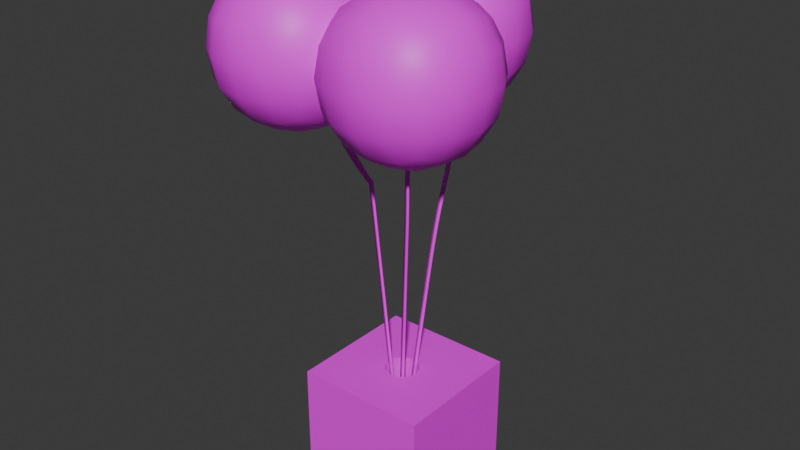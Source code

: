 # Source: Ballons1.blend  (saved by Blender 4.1.24; exported with 4.5.12 LTS)
import bpy
from mathutils import Matrix  # noqa: F401  (used for matrix-valued properties, if any)

bpy.ops.wm.read_factory_settings(use_empty=True)
scene = bpy.context.scene
scene.name = 'Scene'

# ---- collections
col_collection = bpy.data.collections.new('Collection'); scene.collection.children.link(col_collection)

# ---- images (referenced by path relative to the original .blend; pixels are not part of the script)
import os
ASSET_DIR = os.environ.get("B2B_ASSET_DIR", "")  # directory of the original .blend (textures are referenced by path, not embedded)
HERE = os.path.dirname(os.path.abspath(__file__))  # packed textures are extracted next to this script under _unpacked/

def load_image(name, relpath, width, height, colorspace="sRGB"):
    """Load a texture the original file referenced (path relative to the .blend, or extracted next to this script)."""
    p = next((c for c in (os.path.join(HERE, relpath), os.path.join(ASSET_DIR, relpath)) if relpath and os.path.exists(c)), "")
    if p:
        img = bpy.data.images.load(p, check_existing=True)
        img.name = name
    else:  # same state as the original file: an image datablock whose file is absent (Cycles renders it pink)
        img = bpy.data.images.new(name, width, height)
        img.source = "FILE"
        img.filepath = "//" + (relpath or name)
    img.colorspace_settings.name = colorspace
    return img
img_tx_a1_png_006 = load_image('TX_A1.png.006', 'TX_A1.png', 1024, 1024, 'sRGB')

# ---- materials (node trees are filled in below, after node groups)
mat_material_021 = bpy.data.materials.new('Material.021')
mat_material_021.use_transparent_shadow = False

# ---- material node trees
mat_material_021.use_nodes = True; mat_material_021.node_tree.nodes.clear()
_N = mat_material_021.node_tree.nodes; _L = mat_material_021.node_tree.links
n0 = _N.new('ShaderNodeBsdfPrincipled'); n0.name = 'Principled BSDF'; n0.location = (10, 300)
n1 = _N.new('ShaderNodeOutputMaterial'); n1.name = 'Material Output'; n1.location = (300, 300)
n2 = _N.new('ShaderNodeTexImage'); n2.name = 'Image Texture'; n2.location = (-280, 280)
n2.image = img_tx_a1_png_006
_L.new(n0.outputs[0], n1.inputs[0])
_L.new(n2.outputs[0], n0.inputs[0])
n1.is_active_output = True

# ---- world
world_world = bpy.data.worlds.new('World'); scene.world = world_world
world_world.use_nodes = True; world_world.node_tree.nodes.clear()
_N = world_world.node_tree.nodes; _L = world_world.node_tree.links
n0 = _N.new('ShaderNodeOutputWorld'); n0.name = 'World Output'; n0.location = (300, 300)
n1 = _N.new('ShaderNodeBackground'); n1.name = 'Background'; n1.location = (10, 300)
n1.inputs[0].default_value = (0.05088, 0.05088, 0.05088, 1.0)
_L.new(n1.outputs[0], n0.inputs[0])
n0.is_active_output = True
world_world.color = (0.05088, 0.05088, 0.05088)
world_world.use_sun_shadow = False
world_world.sun_shadow_jitter_overblur = 0.0

# ---- meshes
me_cube_019 = bpy.data.meshes.new('Cube.019')
me_cube_019.from_pydata([(-0.3684, -0.3474, -0.002396), (-0.3684, -0.3474, 0.6907), (-0.3684, 0.3458, -0.002396), (-0.3684, 0.3458, 0.6907), (0.3247, -0.3474, -0.002396), (0.3247, -0.3474, 0.6907), (0.3247, 0.3458, -0.002396), (0.3247, 0.3458, 0.6907), (-0.07622, 0.06126, -0.002396), (-0.04464, 0.07434, -0.002396), (-0.06108, 0.06935, -0.002396), (-0.01046, 0.07434, -0.002396), (0.02111, 0.06126, -0.002396), (0.00597, 0.06935, -0.002396), (-0.02755, 0.07602, -0.002396), (0.04528, -0.06025, -0.002396), (0.04528, 0.03709, -0.002396), (0.06005, -0.01158, -0.002396), (0.05836, -0.02867, -0.002396), (0.05836, 0.00551, -0.002396), (0.05338, -0.0451, -0.002396), (0.05338, 0.02194, -0.002396), (0.03439, 0.05036, -0.002396), (-0.1152, -0.01158, -0.002396), (-0.1135, -0.02867, -0.002396), (-0.1135, 0.00551, -0.002396), (-0.1004, -0.06025, -0.002396), (-0.1004, 0.03709, -0.002396), (-0.0895, -0.07352, -0.002396), (-0.1085, -0.0451, -0.002396), (-0.1085, 0.02194, -0.002396), (-0.0895, 0.05036, -0.002396), (-0.07622, -0.08442, -0.002396), (-0.04464, -0.0975, -0.002396), (-0.06108, -0.09251, -0.002396), (0.00597, -0.09251, -0.002396), (-0.01046, -0.0975, -0.002396), (0.03439, -0.07352, -0.002396), (0.02111, -0.08442, -0.002396), (-0.02755, -0.09918, -0.002396), (-0.1152, -0.01158, 0.6907), (-0.1135, -0.02867, 0.6907), (-0.1135, 0.00551, 0.6907), (-0.1004, -0.06025, 0.6907), (-0.1004, 0.03709, 0.6907), (-0.1085, -0.0451, 0.6907), (-0.1085, 0.02194, 0.6907), (-0.07622, 0.06126, 0.6907), (-0.04464, 0.07434, 0.6907), (-0.06108, 0.06935, 0.6907), (-0.01046, 0.07434, 0.6907), (0.02111, 0.06126, 0.6907), (0.00597, 0.06935, 0.6907), (-0.02755, 0.07602, 0.6907), (-0.0895, 0.05036, 0.6907), (-0.0895, -0.07352, 0.6907), (-0.06108, -0.09251, 0.6907), (-0.04464, -0.0975, 0.6907), (-0.07622, -0.08442, 0.6907), (-0.01046, -0.0975, 0.6907), (-0.02755, -0.09918, 0.6907), (0.02111, -0.08442, 0.6907), (0.00597, -0.09251, 0.6907), (0.04528, -0.06025, 0.6907), (0.04528, 0.03709, 0.6907), (0.06005, -0.01158, 0.6907), (0.05836, -0.02867, 0.6907), (0.05836, 0.00551, 0.6907), (0.05338, 0.02194, 0.6907), (0.03439, -0.07352, 0.6907), (0.05338, -0.0451, 0.6907), (0.03439, 0.05036, 0.6907), (-0.2124, -0.02281, 1.662), (-0.2079, -0.01079, 1.668), (-0.2124, 0.001196, 1.662), (-0.2213, 0.00116, 1.652), (-0.2258, -0.01086, 1.646), (-0.2213, -0.02285, 1.652), (-0.2126, -0.01772, 1.669), (-0.2125, -0.003854, 1.669), (-0.2203, 0.003047, 1.66), (-0.2281, -0.003914, 1.651), (-0.2281, -0.01778, 1.651), (-0.2203, -0.02468, 1.66), (-0.2359, -0.01742, 1.689), (-0.2437, 0.003343, 1.68), (-0.2518, -0.01748, 1.671), (-0.2731, -0.002542, 1.723), (-0.2894, -0.002586, 1.705), (-0.2816, -0.02335, 1.714), (-0.359, 0.002723, 1.808), (-0.3766, 0.002759, 1.792), (-0.3687, -0.01801, 1.801), (-0.4273, 0.01252, 1.89), (-0.4468, 0.01285, 1.876), (-0.4389, -0.007936, 1.885), (-0.4648, 0.025, 1.953), (-0.4864, 0.02608, 1.943), (-0.4783, 0.005249, 1.952), (-0.4806, 0.03703, 1.997), (-0.5036, 0.03914, 1.991), (-0.4954, 0.01824, 1.999), (-0.4858, 0.04639, 2.026), (-0.5093, 0.0494, 2.022), (-0.501, 0.02844, 2.03), (-0.4871, 0.05236, 2.042), (-0.5107, 0.05574, 2.039), (-0.5025, 0.03476, 2.048), (-0.4876, 0.05535, 2.05), (-0.5113, 0.05873, 2.047), (-0.503, 0.03776, 2.056), (-0.4878, 0.05644, 2.053), (-0.5114, 0.05982, 2.05), (-0.5032, 0.03885, 2.059), (-0.4879, 0.05668, 2.054), (-0.5115, 0.06007, 2.051), (-0.5032, 0.03908, 2.059), (-0.4998, 0.06497, 2.05), (-0.4895, 0.04484, 2.058), (-0.5133, 0.04606, 2.056), (-0.4998, 0.06486, 2.05), (-0.4894, 0.04476, 2.058), (-0.5133, 0.046, 2.056), (-0.4997, 0.06436, 2.048), (-0.4894, 0.04426, 2.056), (-0.5133, 0.0455, 2.054), (-0.4994, 0.06276, 2.044), (-0.4891, 0.04267, 2.052), (-0.513, 0.04391, 2.05), (-0.4988, 0.05912, 2.034), (-0.4884, 0.03904, 2.042), (-0.5123, 0.0402, 2.04), (-0.4971, 0.0527, 2.016), (-0.4867, 0.03268, 2.025), (-0.5105, 0.03347, 2.021), (-0.4924, 0.04359, 1.989), (-0.4822, 0.02367, 1.998), (-0.5056, 0.0238, 1.993), (-0.4818, 0.03282, 1.953), (-0.4717, 0.01305, 1.962), (-0.4943, 0.01232, 1.954), (-0.4613, 0.02227, 1.909), (-0.4514, 0.002622, 1.918), (-0.4724, 0.001075, 1.907), (-0.4284, 0.01363, 1.859), (-0.4188, -0.00593, 1.869), (-0.438, -0.007969, 1.855), (-0.3848, 0.0078, 1.808), (-0.3755, -0.01173, 1.818), (-0.3931, -0.01399, 1.802), (-0.3362, 0.004675, 1.759), (-0.3271, -0.01484, 1.77), (-0.3435, -0.01718, 1.752), (-0.2911, 0.003383, 1.718), (-0.2821, -0.01613, 1.729), (-0.2979, -0.01849, 1.711), (-0.2562, 0.003014, 1.688), (-0.2473, -0.0165, 1.699), (-0.2627, -0.01886, 1.681), (-0.2341, 0.002968, 1.67), (-0.2251, -0.01654, 1.68), (-0.2405, -0.0189, 1.662), (-0.2231, 0.002968, 1.66), (-0.214, -0.01654, 1.671), (-0.2295, -0.0189, 1.653), (-0.219, 0.002968, 1.657), (-0.2077, -0.01654, 1.665), (-0.227, -0.0189, 1.651), (-0.2179, 0.002968, 1.653), (-0.2041, -0.01654, 1.656), (-0.2276, -0.0189, 1.652), (-0.2167, 0.002968, 1.644), (-0.2028, -0.01654, 1.645), (-0.2265, -0.0189, 1.643), (-0.2141, 0.002968, 1.622), (-0.2002, -0.01654, 1.624), (-0.2239, -0.0189, 1.621), (-0.2096, 0.002968, 1.585), (-0.1957, -0.01654, 1.586), (-0.2194, -0.0189, 1.583), (-0.2029, 0.002968, 1.528), (-0.189, -0.01654, 1.53), (-0.2127, -0.0189, 1.527), (-0.1942, 0.002968, 1.456), (-0.1803, -0.01654, 1.457), (-0.204, -0.0189, 1.455), (-0.1842, 0.002968, 1.372), (-0.1703, -0.01654, 1.374), (-0.194, -0.0189, 1.371), (-0.1734, 0.002968, 1.282), (-0.1595, -0.01654, 1.284), (-0.1833, -0.0189, 1.281), (-0.1622, 0.002968, 1.188), (-0.1483, -0.01654, 1.19), (-0.1721, -0.0189, 1.187), (-0.1506, 0.002968, 1.091), (-0.1367, -0.01654, 1.092), (-0.1604, -0.0189, 1.09), (-0.1384, 0.002968, 0.9882), (-0.1245, -0.01654, 0.9898), (-0.1482, -0.0189, 0.987), (-0.1251, 0.002968, 0.8776), (-0.1113, -0.01654, 0.8792), (-0.135, -0.0189, 0.8764), (-0.1106, 0.002968, 0.7556), (-0.09668, -0.01654, 0.7572), (-0.1204, -0.0189, 0.7544), (-0.0942, 0.002968, 0.6185), (-0.0803, -0.01654, 0.6202), (-0.104, -0.0189, 0.6173), (-0.07656, 0.002968, 0.4708), (-0.06266, -0.01654, 0.4725), (-0.08639, -0.0189, 0.4697), (-0.06095, 0.002968, 0.3402), (-0.04706, -0.01654, 0.3419), (-0.07079, -0.0189, 0.339), (-0.05381, 0.002968, 0.2804), (-0.03991, -0.01654, 0.282), (-0.06364, -0.0189, 0.2792), (-0.1323, 0.398, 2.084), (-0.1315, 0.3934, 2.097), (-0.1342, 0.3801, 2.1), (-0.1376, 0.3714, 2.089), (-0.1383, 0.376, 2.076), (-0.1357, 0.3893, 2.074), (-0.09641, 0.3884, 2.084), (-0.0971, 0.3779, 2.093), (-0.1018, 0.3655, 2.089), (-0.1058, 0.3636, 2.076), (-0.1051, 0.374, 2.067), (-0.1004, 0.3864, 2.071), (-0.0383, 0.3672, 2.061), (-0.04515, 0.3448, 2.066), (-0.05242, 0.3548, 2.046), (0.006512, 0.332, 2.035), (-0.01188, 0.322, 2.024), (-0.00396, 0.3437, 2.017), (0.06181, 0.28, 1.946), (0.03924, 0.2738, 1.941), (0.04804, 0.2947, 1.933), (0.0864, 0.2303, 1.844), (0.06281, 0.226, 1.843), (0.07172, 0.2468, 1.835), (0.09411, 0.1874, 1.74), (0.07036, 0.1839, 1.74), (0.07924, 0.2049, 1.733), (0.09407, 0.1536, 1.64), (0.07031, 0.1504, 1.642), (0.07919, 0.1717, 1.635), (0.09124, 0.129, 1.548), (0.06749, 0.1259, 1.549), (0.07641, 0.1475, 1.544), (0.08721, 0.1115, 1.461), (0.06347, 0.1084, 1.463), (0.07243, 0.1303, 1.459), (0.08238, 0.09888, 1.379), (0.05864, 0.0958, 1.381), (0.06765, 0.1178, 1.377), (0.07701, 0.08914, 1.298), (0.05327, 0.08607, 1.3), (0.06232, 0.1081, 1.297), (0.07127, 0.08081, 1.217), (0.04754, 0.07774, 1.219), (0.0566, 0.0998, 1.216), (0.06525, 0.07284, 1.134), (0.04152, 0.06978, 1.136), (0.05059, 0.09184, 1.133), (0.05892, 0.06461, 1.047), (0.03519, 0.06155, 1.049), (0.04425, 0.08361, 1.046), (0.05215, 0.05582, 0.9541), (0.02842, 0.05275, 0.9561), (0.03748, 0.07481, 0.9534), (0.04465, 0.04607, 0.8512), (0.02092, 0.04301, 0.8532), (0.02998, 0.06507, 0.8504), (0.03594, 0.03476, 0.7317), (0.01221, 0.0317, 0.7337), (0.02128, 0.05376, 0.731), (0.02538, 0.02104, 0.5867), (0.001649, 0.01797, 0.5887), (0.01071, 0.04003, 0.5859), (0.01211, 0.003796, 0.4045), (-0.01162, 0.0007299, 0.4066), (-0.002557, 0.02279, 0.4038), (0.002278, 0.007138, 0.2941), (-0.006785, -0.01493, 0.2968), (-0.02145, 0.004072, 0.2961), (0.1155, -0.1246, 2.103), (0.1225, -0.1366, 2.103), (0.1155, -0.1486, 2.103), (0.1017, -0.1486, 2.103), (0.09474, -0.1366, 2.103), (0.1017, -0.1246, 2.103), (0.1206, -0.1296, 2.033), (0.1206, -0.1435, 2.033), (0.1086, -0.1504, 2.033), (0.09659, -0.1435, 2.033), (0.09659, -0.1296, 2.033), (0.1086, -0.1227, 2.033), (0.1206, -0.1296, 1.916), (0.1086, -0.1504, 1.916), (0.09655, -0.1296, 1.916), (0.1204, -0.1434, 1.828), (0.09641, -0.1434, 1.828), (0.1084, -0.1226, 1.828), (0.1196, -0.1427, 1.713), (0.0956, -0.1427, 1.713), (0.1076, -0.1219, 1.713), (0.1178, -0.1412, 1.645), (0.09384, -0.1412, 1.646), (0.1058, -0.1204, 1.647), (0.1149, -0.1387, 1.597), (0.09093, -0.1388, 1.599), (0.103, -0.118, 1.6), (0.1108, -0.1352, 1.55), (0.08684, -0.1353, 1.552), (0.09887, -0.1145, 1.552), (0.1056, -0.1309, 1.493), (0.08169, -0.131, 1.495), (0.09371, -0.1102, 1.496), (0.09964, -0.1259, 1.428), (0.07573, -0.126, 1.43), (0.08775, -0.1052, 1.431), (0.09311, -0.1204, 1.357), (0.0692, -0.1205, 1.359), (0.08123, -0.09972, 1.359), (0.08617, -0.1146, 1.281), (0.06226, -0.1147, 1.283), (0.07429, -0.09389, 1.283), (0.07892, -0.1085, 1.201), (0.05501, -0.1086, 1.204), (0.06704, -0.08779, 1.204), (0.07135, -0.1021, 1.119), (0.04744, -0.1022, 1.121), (0.05947, -0.08143, 1.121), (0.06341, -0.09545, 1.032), (0.03949, -0.09553, 1.034), (0.05152, -0.07476, 1.034), (0.05491, -0.08831, 0.9388), (0.031, -0.08839, 0.9409), (0.04302, -0.06761, 0.9414), (0.04549, -0.0804, 0.8358), (0.02158, -0.08048, 0.838), (0.03361, -0.0597, 0.8385), (0.03457, -0.07121, 0.7163), (0.01066, -0.0713, 0.7185), (0.02268, -0.05052, 0.719), (0.0213, -0.06007, 0.5713), (-0.002607, -0.06015, 0.5735), (0.009422, -0.03938, 0.574), (0.004649, -0.04607, 0.3892), (-0.01926, -0.04616, 0.3914), (-0.007235, -0.02538, 0.3919), (-0.005298, -0.02385, 0.281), (-0.01733, -0.04463, 0.2805), (-0.02921, -0.02394, 0.2831), (-0.4268, 0.2895, 2.07), (-0.4268, 0.2895, 2.549), (-0.4268, 0.7686, 2.07), (-0.4268, 0.7686, 2.549), (0.05233, 0.2895, 2.07), (0.05233, 0.2895, 2.549), (0.05233, 0.7686, 2.07), (0.05233, 0.7686, 2.549), (-0.4617, 0.6712, 2.035), (-0.4793, 0.5291, 2.017), (-0.4617, 0.3869, 2.035), (-0.4617, 0.2546, 2.167), (-0.4793, 0.237, 2.309), (-0.4617, 0.2546, 2.451), (-0.4617, 0.3869, 2.584), (-0.4793, 0.5291, 2.601), (-0.4617, 0.6712, 2.584), (-0.4617, 0.8036, 2.451), (-0.4793, 0.8211, 2.309), (-0.4617, 0.8036, 2.167), (-0.04509, 0.8036, 2.035), (-0.1872, 0.8211, 2.017), (-0.3293, 0.8036, 2.035), (-0.3293, 0.8036, 2.584), (-0.1872, 0.8211, 2.601), (-0.04509, 0.8036, 2.584), (0.08728, 0.8036, 2.451), (0.1048, 0.8211, 2.309), (0.08728, 0.8036, 2.167), (0.08728, 0.3869, 2.035), (0.1048, 0.5291, 2.017), (0.08728, 0.6712, 2.035), (0.08728, 0.6712, 2.584), (0.1048, 0.5291, 2.601), (0.08728, 0.3869, 2.584), (0.08728, 0.2546, 2.451), (0.1048, 0.237, 2.309), (0.08728, 0.2546, 2.167), (-0.3293, 0.2546, 2.035), (-0.1872, 0.237, 2.017), (-0.04509, 0.2546, 2.035), (-0.04509, 0.2546, 2.584), (-0.1872, 0.237, 2.601), (-0.3293, 0.2546, 2.584), (-0.5365, 0.3776, 2.158), (-0.5618, 0.3695, 2.309), (-0.5365, 0.3776, 2.461), (-0.5618, 0.5291, 2.15), (-0.5894, 0.5291, 2.309), (-0.5618, 0.5291, 2.469), (-0.5365, 0.6805, 2.158), (-0.5618, 0.6887, 2.309), (-0.5365, 0.6805, 2.461), (-0.3387, 0.8783, 2.158), (-0.3468, 0.9036, 2.309), (-0.3387, 0.8783, 2.461), (-0.1872, 0.9036, 2.15), (-0.1872, 0.9313, 2.309), (-0.1872, 0.9036, 2.469), (-0.03574, 0.8783, 2.158), (-0.02761, 0.9036, 2.309), (-0.03574, 0.8783, 2.461), (0.162, 0.6805, 2.158), (0.1874, 0.6887, 2.309), (0.162, 0.6805, 2.461), (0.1874, 0.5291, 2.15), (0.215, 0.5291, 2.309), (0.1874, 0.5291, 2.469), (0.162, 0.3776, 2.158), (0.1874, 0.3695, 2.309), (0.162, 0.3776, 2.461), (-0.03574, 0.1798, 2.158), (-0.02761, 0.1545, 2.309), (-0.03574, 0.1798, 2.461), (-0.1872, 0.1545, 2.15), (-0.1872, 0.1269, 2.309), (-0.1872, 0.1545, 2.469), (-0.3387, 0.1798, 2.158), (-0.3468, 0.1545, 2.309), (-0.3387, 0.1798, 2.461), (-0.3387, 0.6805, 1.96), (-0.1872, 0.6887, 1.935), (-0.03574, 0.6805, 1.96), (-0.3468, 0.5291, 1.935), (-0.1872, 0.5291, 1.907), (-0.02761, 0.5291, 1.935), (-0.3387, 0.3776, 1.96), (-0.1872, 0.3695, 1.935), (-0.03574, 0.3776, 1.96), (-0.03574, 0.6805, 2.658), (-0.1872, 0.6887, 2.684), (-0.3387, 0.6805, 2.658), (-0.02761, 0.5291, 2.684), (-0.1872, 0.5291, 2.711), (-0.3468, 0.5291, 2.684), (-0.03574, 0.3776, 2.658), (-0.1872, 0.3695, 2.684), (-0.3387, 0.3776, 2.658), (-0.7951, -0.3769, 2.07), (-0.7951, -0.3769, 2.549), (-0.7951, 0.1022, 2.07), (-0.7951, 0.1022, 2.549), (-0.316, -0.3769, 2.07), (-0.316, -0.3769, 2.549), (-0.316, 0.1022, 2.07), (-0.316, 0.1022, 2.549), (-0.83, 0.004757, 2.035), (-0.8476, -0.1374, 2.017), (-0.83, -0.2795, 2.035), (-0.83, -0.4119, 2.167), (-0.8476, -0.4294, 2.309), (-0.83, -0.4119, 2.451), (-0.83, -0.2795, 2.584), (-0.8476, -0.1374, 2.601), (-0.83, 0.004757, 2.584), (-0.83, 0.1371, 2.451), (-0.8476, 0.1547, 2.309), (-0.83, 0.1371, 2.167), (-0.4134, 0.1371, 2.035), (-0.5555, 0.1547, 2.017), (-0.6976, 0.1371, 2.035), (-0.6976, 0.1371, 2.584), (-0.5555, 0.1547, 2.601), (-0.4134, 0.1371, 2.584), (-0.281, 0.1371, 2.451), (-0.2635, 0.1547, 2.309), (-0.281, 0.1371, 2.167), (-0.281, -0.2795, 2.035), (-0.2635, -0.1374, 2.017), (-0.281, 0.004757, 2.035), (-0.281, 0.004757, 2.584), (-0.2635, -0.1374, 2.601), (-0.281, -0.2795, 2.584), (-0.281, -0.4119, 2.451), (-0.2635, -0.4294, 2.309), (-0.281, -0.4119, 2.167), (-0.6976, -0.4119, 2.035), (-0.5555, -0.4294, 2.017), (-0.4134, -0.4119, 2.035), (-0.4134, -0.4119, 2.584), (-0.5555, -0.4294, 2.601), (-0.6976, -0.4119, 2.584), (-0.9048, -0.2888, 2.158), (-0.9301, -0.297, 2.309), (-0.9048, -0.2888, 2.461), (-0.9301, -0.1374, 2.15), (-0.9577, -0.1374, 2.309), (-0.9301, -0.1374, 2.469), (-0.9048, 0.0141, 2.158), (-0.9301, 0.02224, 2.309), (-0.9048, 0.0141, 2.461), (-0.707, 0.2119, 2.158), (-0.7151, 0.2372, 2.309), (-0.707, 0.2119, 2.461), (-0.5555, 0.2372, 2.15), (-0.5555, 0.2648, 2.309), (-0.5555, 0.2372, 2.469), (-0.404, 0.2119, 2.158), (-0.3959, 0.2372, 2.309), (-0.404, 0.2119, 2.461), (-0.2062, 0.0141, 2.158), (-0.1809, 0.02224, 2.309), (-0.2062, 0.0141, 2.461), (-0.1809, -0.1374, 2.15), (-0.1533, -0.1374, 2.309), (-0.1809, -0.1374, 2.469), (-0.2062, -0.2888, 2.158), (-0.1809, -0.297, 2.309), (-0.2062, -0.2888, 2.461), (-0.404, -0.4866, 2.158), (-0.3959, -0.5119, 2.309), (-0.404, -0.4866, 2.461), (-0.5555, -0.5119, 2.15), (-0.5555, -0.5396, 2.309), (-0.5555, -0.5119, 2.469), (-0.707, -0.4866, 2.158), (-0.7151, -0.5119, 2.309), (-0.707, -0.4866, 2.461), (-0.707, 0.0141, 1.96), (-0.5555, 0.02224, 1.935), (-0.404, 0.0141, 1.96), (-0.7151, -0.1374, 1.935), (-0.5555, -0.1374, 1.907), (-0.3959, -0.1374, 1.935), (-0.707, -0.2888, 1.96), (-0.5555, -0.297, 1.935), (-0.404, -0.2888, 1.96), (-0.404, 0.0141, 2.658), (-0.5555, 0.02224, 2.684), (-0.707, 0.0141, 2.658), (-0.3959, -0.1374, 2.684), (-0.5555, -0.1374, 2.711), (-0.7151, -0.1374, 2.684), (-0.404, -0.2888, 2.658), (-0.5555, -0.297, 2.684), (-0.707, -0.2888, 2.658), (-0.1128, -0.3769, 2.07), (-0.1128, -0.3769, 2.549), (-0.1128, 0.1022, 2.07), (-0.1128, 0.1022, 2.549), (0.3663, -0.3769, 2.07), (0.3663, -0.3769, 2.549), (0.3663, 0.1022, 2.07), (0.3663, 0.1022, 2.549), (-0.1478, 0.004757, 2.035), (-0.1653, -0.1374, 2.017), (-0.1478, -0.2795, 2.035), (-0.1478, -0.4119, 2.167), (-0.1653, -0.4294, 2.309), (-0.1478, -0.4119, 2.451), (-0.1478, -0.2795, 2.584), (-0.1653, -0.1374, 2.601), (-0.1478, 0.004757, 2.584), (-0.1478, 0.1371, 2.451), (-0.1653, 0.1547, 2.309), (-0.1478, 0.1371, 2.167), (0.2689, 0.1371, 2.035), (0.1267, 0.1547, 2.017), (-0.01539, 0.1371, 2.035), (-0.01539, 0.1371, 2.584), (0.1267, 0.1547, 2.601), (0.2689, 0.1371, 2.584), (0.4012, 0.1371, 2.451), (0.4188, 0.1547, 2.309), (0.4012, 0.1371, 2.167), (0.4012, -0.2795, 2.035), (0.4188, -0.1374, 2.017), (0.4012, 0.004757, 2.035), (0.4012, 0.004757, 2.584), (0.4188, -0.1374, 2.601), (0.4012, -0.2795, 2.584), (0.4012, -0.4119, 2.451), (0.4188, -0.4294, 2.309), (0.4012, -0.4119, 2.167), (-0.01539, -0.4119, 2.035), (0.1267, -0.4294, 2.017), (0.2689, -0.4119, 2.035), (0.2689, -0.4119, 2.584), (0.1267, -0.4294, 2.601), (-0.01539, -0.4119, 2.584), (-0.2225, -0.2888, 2.158), (-0.2478, -0.297, 2.309), (-0.2225, -0.2888, 2.461), (-0.2478, -0.1374, 2.15), (-0.2755, -0.1374, 2.309), (-0.2478, -0.1374, 2.469), (-0.2225, 0.0141, 2.158), (-0.2478, 0.02224, 2.309), (-0.2225, 0.0141, 2.461), (-0.02473, 0.2119, 2.158), (-0.03287, 0.2372, 2.309), (-0.02473, 0.2119, 2.461), (0.1267, 0.2372, 2.15), (0.1267, 0.2648, 2.309), (0.1267, 0.2372, 2.469), (0.2782, 0.2119, 2.158), (0.2863, 0.2372, 2.309), (0.2782, 0.2119, 2.461), (0.476, 0.0141, 2.158), (0.5013, 0.02224, 2.309), (0.476, 0.0141, 2.461), (0.5013, -0.1374, 2.15), (0.5289, -0.1374, 2.309), (0.5013, -0.1374, 2.469), (0.476, -0.2888, 2.158), (0.5013, -0.297, 2.309), (0.476, -0.2888, 2.461), (0.2782, -0.4866, 2.158), (0.2863, -0.5119, 2.309), (0.2782, -0.4866, 2.461), (0.1267, -0.5119, 2.15), (0.1267, -0.5396, 2.309), (0.1267, -0.5119, 2.469), (-0.02473, -0.4866, 2.158), (-0.03287, -0.5119, 2.309), (-0.02473, -0.4866, 2.461), (-0.02473, 0.0141, 1.96), (0.1267, 0.02224, 1.935), (0.2782, 0.0141, 1.96), (-0.03287, -0.1374, 1.935), (0.1267, -0.1374, 1.907), (0.2863, -0.1374, 1.935), (-0.02473, -0.2888, 1.96), (0.1267, -0.297, 1.935), (0.2782, -0.2888, 1.96), (0.2782, 0.0141, 2.658), (0.1267, 0.02224, 2.684), (-0.02473, 0.0141, 2.658), (0.2863, -0.1374, 2.684), (0.1267, -0.1374, 2.711), (-0.03287, -0.1374, 2.684), (0.2782, -0.2888, 2.658), (0.1267, -0.297, 2.684), (-0.02473, -0.2888, 2.658)], [], [(0, 1, 3, 2), (2, 3, 7, 6), (6, 7, 5, 4), (4, 5, 1, 0), (28, 0, 2, 6, 4, 37, 15, 20, 18, 17, 19, 21, 16, 22, 12, 13, 11, 14, 9, 10, 8, 31, 27, 30, 25, 23, 24, 29, 26), (4, 0, 28, 32, 34, 33, 39, 36, 35, 38, 37), (55, 1, 5, 69, 61, 62, 59, 60, 57, 56, 58), (69, 5, 7, 3, 1, 55, 43, 45, 41, 40, 42, 46, 44, 54, 47, 49, 48, 53, 50, 52, 51, 71, 64, 68, 67, 65, 66, 70, 63), (53, 14, 11, 50), (50, 11, 13, 52), (52, 13, 12, 51), (51, 12, 22, 71), (22, 16, 64, 71), (16, 21, 68, 64), (21, 19, 67, 68), (19, 17, 65, 67), (17, 18, 66, 65), (18, 20, 70, 66), (20, 15, 63, 70), (15, 37, 69, 63), (37, 38, 61, 69), (38, 35, 62, 61), (35, 36, 59, 62), (36, 39, 60, 59), (39, 33, 57, 60), (33, 34, 56, 57), (34, 32, 58, 56), (32, 28, 55, 58), (55, 28, 26, 43), (43, 26, 29, 45), (45, 29, 24, 41), (41, 24, 23, 40), (40, 23, 25, 42), (42, 25, 30, 46), (46, 30, 27, 44), (44, 27, 31, 54), (54, 31, 8, 47), (47, 8, 10, 49), (49, 10, 9, 48), (48, 9, 14, 53), (88, 89, 92, 91), (94, 95, 98, 97), (97, 98, 101, 100), (89, 87, 90, 92), (82, 77, 83), (86, 88, 85, 81), (79, 74, 80), (80, 75, 81), (81, 76, 82), (81, 82, 86), (86, 82, 83), (95, 93, 96, 98), (90, 91, 94, 93), (96, 97, 100, 99), (103, 104, 107, 106), (98, 96, 99, 101), (99, 100, 103, 102), (100, 101, 104, 103), (101, 99, 102, 104), (102, 103, 106, 105), (109, 110, 113, 112), (104, 102, 105, 107), (105, 106, 109, 108), (106, 107, 110, 109), (107, 105, 108, 110), (108, 109, 112, 111), (115, 116, 119, 118), (110, 108, 111, 113), (111, 112, 115, 114), (112, 113, 116, 115), (113, 111, 114, 116), (114, 115, 118, 117), (121, 122, 125, 124), (116, 114, 117, 119), (117, 118, 121, 120), (118, 119, 122, 121), (119, 117, 120, 122), (120, 121, 124, 123), (127, 128, 131, 130), (122, 120, 123, 125), (123, 124, 127, 126), (124, 125, 128, 127), (125, 123, 126, 128), (126, 127, 130, 129), (133, 134, 137, 136), (128, 126, 129, 131), (129, 130, 133, 132), (130, 131, 134, 133), (131, 129, 132, 134), (132, 133, 136, 135), (139, 140, 143, 142), (134, 132, 135, 137), (135, 136, 139, 138), (136, 137, 140, 139), (137, 135, 138, 140), (138, 139, 142, 141), (145, 146, 149, 148), (140, 138, 141, 143), (141, 142, 145, 144), (142, 143, 146, 145), (143, 141, 144, 146), (144, 145, 148, 147), (151, 152, 155, 154), (146, 144, 147, 149), (147, 148, 151, 150), (148, 149, 152, 151), (149, 147, 150, 152), (150, 151, 154, 153), (155, 153, 156, 158), (152, 150, 153, 155), (153, 154, 157, 156), (156, 157, 160, 159), (154, 155, 158, 157), (157, 158, 161, 160), (163, 164, 167, 166), (159, 160, 163, 162), (158, 156, 159, 161), (160, 161, 164, 163), (162, 163, 166, 165), (161, 159, 162, 164), (169, 170, 173, 172), (165, 166, 169, 168), (164, 162, 165, 167), (166, 167, 170, 169), (168, 169, 172, 171), (167, 165, 168, 170), (175, 176, 179, 178), (171, 172, 175, 174), (170, 168, 171, 173), (172, 173, 176, 175), (174, 175, 178, 177), (173, 171, 174, 176), (181, 182, 185, 184), (177, 178, 181, 180), (176, 174, 177, 179), (178, 179, 182, 181), (180, 181, 184, 183), (179, 177, 180, 182), (187, 188, 191, 190), (183, 184, 187, 186), (182, 180, 183, 185), (184, 185, 188, 187), (186, 187, 190, 189), (185, 183, 186, 188), (193, 194, 197, 196), (189, 190, 193, 192), (188, 186, 189, 191), (190, 191, 194, 193), (192, 193, 196, 195), (191, 189, 192, 194), (199, 200, 203, 202), (195, 196, 199, 198), (194, 192, 195, 197), (196, 197, 200, 199), (198, 199, 202, 201), (197, 195, 198, 200), (205, 206, 209, 208), (201, 202, 205, 204), (200, 198, 201, 203), (202, 203, 206, 205), (204, 205, 208, 207), (203, 201, 204, 206), (211, 212, 215, 214), (207, 208, 211, 210), (206, 204, 207, 209), (208, 209, 212, 211), (210, 211, 214, 213), (209, 207, 210, 212), (236, 231, 234), (216, 213, 214, 217), (212, 210, 213, 215), (217, 214, 215, 218), (218, 215, 213, 216), (234, 232, 235), (230, 224, 219), (222, 223, 228), (232, 227, 228), (238, 239, 242, 241), (223, 224, 229), (234, 235, 238, 237), (239, 237, 240, 242), (221, 222, 227), (235, 233, 236), (231, 225, 226), (226, 227, 232), (230, 225, 231), (240, 241, 244, 243), (220, 226, 225), (220, 221, 226), (219, 220, 225), (232, 234, 231, 226), (230, 219, 225), (233, 230, 231, 236), (236, 234, 237, 239), (229, 224, 230), (235, 236, 239, 238), (233, 235, 232, 228), (241, 242, 245, 244), (226, 221, 227), (227, 222, 228), (228, 223, 229), (228, 229, 233), (233, 229, 230), (242, 240, 243, 245), (237, 238, 241, 240), (243, 244, 247, 246), (244, 245, 248, 247), (245, 243, 246, 248), (246, 247, 250, 249), (247, 248, 251, 250), (248, 246, 249, 251), (249, 250, 253, 252), (250, 251, 254, 253), (251, 249, 252, 254), (252, 253, 256, 255), (253, 254, 257, 256), (254, 252, 255, 257), (255, 256, 259, 258), (256, 257, 260, 259), (257, 255, 258, 260), (258, 259, 262, 261), (259, 260, 263, 262), (260, 258, 261, 263), (261, 262, 265, 264), (262, 263, 266, 265), (263, 261, 264, 266), (264, 265, 268, 267), (265, 266, 269, 268), (266, 264, 267, 269), (267, 268, 271, 270), (307, 308, 311, 310), (268, 269, 272, 271), (269, 267, 270, 272), (270, 271, 274, 273), (271, 272, 275, 274), (272, 270, 273, 275), (273, 274, 277, 276), (274, 275, 278, 277), (275, 273, 276, 278), (276, 277, 280, 279), (277, 278, 281, 280), (278, 276, 279, 281), (279, 280, 283, 282), (299, 293, 288), (280, 281, 284, 283), (291, 292, 297), (281, 279, 282, 284), (286, 282, 283), (287, 283, 284), (285, 284, 282), (285, 287, 284), (292, 293, 298), (303, 301, 304), (308, 306, 309, 311), (305, 300, 303), (283, 287, 286), (300, 294, 295), (290, 291, 296), (303, 304, 307, 306), (282, 286, 285), (304, 302, 305), (295, 296, 301), (301, 296, 297), (299, 294, 300), (309, 310, 313, 312), (289, 295, 294), (289, 290, 295), (288, 289, 294), (301, 303, 300, 295), (299, 288, 294), (88, 86, 89), (302, 299, 300, 305), (305, 303, 306, 308), (298, 293, 299), (304, 305, 308, 307), (302, 304, 301, 297), (310, 311, 314, 313), (295, 290, 296), (312, 313, 316, 315), (296, 291, 297), (297, 292, 298), (297, 298, 302), (302, 298, 299), (311, 309, 312, 314), (313, 314, 317, 316), (306, 307, 310, 309), (315, 316, 319, 318), (314, 312, 315, 317), (316, 317, 320, 319), (318, 319, 322, 321), (317, 315, 318, 320), (319, 320, 323, 322), (321, 322, 325, 324), (320, 318, 321, 323), (322, 323, 326, 325), (324, 325, 328, 327), (323, 321, 324, 326), (325, 326, 329, 328), (327, 328, 331, 330), (326, 324, 327, 329), (328, 329, 332, 331), (330, 331, 334, 333), (329, 327, 330, 332), (331, 332, 335, 334), (333, 334, 337, 336), (332, 330, 333, 335), (334, 335, 338, 337), (336, 337, 340, 339), (335, 333, 336, 338), (337, 338, 341, 340), (339, 340, 343, 342), (338, 336, 339, 341), (340, 341, 344, 343), (342, 343, 346, 345), (341, 339, 342, 344), (343, 344, 347, 346), (345, 346, 349, 348), (344, 342, 345, 347), (346, 347, 350, 349), (348, 349, 352, 351), (347, 345, 348, 350), (349, 350, 353, 352), (355, 351, 352), (350, 348, 351, 353), (356, 352, 353), (354, 353, 351), (354, 356, 353), (89, 84, 87), (352, 356, 355), (92, 90, 93, 95), (351, 355, 354), (87, 88, 91, 90), (87, 85, 88), (91, 92, 95, 94), (84, 78, 79), (85, 80, 81), (83, 78, 84), (73, 79, 78), (79, 80, 85), (93, 94, 97, 96), (83, 72, 78), (86, 83, 84, 89), (85, 87, 84, 79), (72, 73, 78), (73, 74, 79), (74, 75, 80), (75, 76, 81), (76, 77, 82), (83, 77, 72), (401, 402, 405, 404), (402, 403, 406, 405), (404, 405, 408, 407), (405, 406, 409, 408), (357, 368, 401, 367), (368, 369, 402, 401), (369, 370, 403, 402), (370, 358, 371, 403), (403, 371, 372, 406), (406, 372, 373, 409), (409, 373, 360, 374), (408, 409, 374, 375), (407, 408, 375, 376), (365, 407, 376, 359), (366, 404, 407, 365), (367, 401, 404, 366), (410, 411, 414, 413), (411, 412, 415, 414), (413, 414, 417, 416), (414, 415, 418, 417), (359, 376, 410, 379), (376, 375, 411, 410), (375, 374, 412, 411), (374, 360, 380, 412), (412, 380, 381, 415), (415, 381, 382, 418), (418, 382, 364, 383), (417, 418, 383, 384), (416, 417, 384, 385), (377, 416, 385, 363), (378, 413, 416, 377), (379, 410, 413, 378), (419, 420, 423, 422), (420, 421, 424, 423), (422, 423, 426, 425), (423, 424, 427, 426), (363, 385, 419, 388), (385, 384, 420, 419), (384, 383, 421, 420), (383, 364, 389, 421), (421, 389, 390, 424), (424, 390, 391, 427), (427, 391, 362, 392), (426, 427, 392, 393), (425, 426, 393, 394), (386, 425, 394, 361), (387, 422, 425, 386), (388, 419, 422, 387), (428, 429, 432, 431), (429, 430, 433, 432), (431, 432, 435, 434), (432, 433, 436, 435), (361, 394, 428, 397), (394, 393, 429, 428), (393, 392, 430, 429), (392, 362, 398, 430), (430, 398, 399, 433), (433, 399, 400, 436), (436, 400, 358, 370), (435, 436, 370, 369), (434, 435, 369, 368), (395, 434, 368, 357), (396, 431, 434, 395), (397, 428, 431, 396), (437, 438, 441, 440), (438, 439, 442, 441), (440, 441, 444, 443), (441, 442, 445, 444), (359, 379, 437, 365), (379, 378, 438, 437), (378, 377, 439, 438), (377, 363, 388, 439), (439, 388, 387, 442), (442, 387, 386, 445), (445, 386, 361, 397), (444, 445, 397, 396), (443, 444, 396, 395), (367, 443, 395, 357), (366, 440, 443, 367), (365, 437, 440, 366), (446, 447, 450, 449), (447, 448, 451, 450), (449, 450, 453, 452), (450, 451, 454, 453), (364, 382, 446, 389), (382, 381, 447, 446), (381, 380, 448, 447), (380, 360, 373, 448), (448, 373, 372, 451), (451, 372, 371, 454), (454, 371, 358, 400), (453, 454, 400, 399), (452, 453, 399, 398), (391, 452, 398, 362), (390, 449, 452, 391), (389, 446, 449, 390), (499, 500, 503, 502), (500, 501, 504, 503), (502, 503, 506, 505), (503, 504, 507, 506), (455, 466, 499, 465), (466, 467, 500, 499), (467, 468, 501, 500), (468, 456, 469, 501), (501, 469, 470, 504), (504, 470, 471, 507), (507, 471, 458, 472), (506, 507, 472, 473), (505, 506, 473, 474), (463, 505, 474, 457), (464, 502, 505, 463), (465, 499, 502, 464), (508, 509, 512, 511), (509, 510, 513, 512), (511, 512, 515, 514), (512, 513, 516, 515), (457, 474, 508, 477), (474, 473, 509, 508), (473, 472, 510, 509), (472, 458, 478, 510), (510, 478, 479, 513), (513, 479, 480, 516), (516, 480, 462, 481), (515, 516, 481, 482), (514, 515, 482, 483), (475, 514, 483, 461), (476, 511, 514, 475), (477, 508, 511, 476), (517, 518, 521, 520), (518, 519, 522, 521), (520, 521, 524, 523), (521, 522, 525, 524), (461, 483, 517, 486), (483, 482, 518, 517), (482, 481, 519, 518), (481, 462, 487, 519), (519, 487, 488, 522), (522, 488, 489, 525), (525, 489, 460, 490), (524, 525, 490, 491), (523, 524, 491, 492), (484, 523, 492, 459), (485, 520, 523, 484), (486, 517, 520, 485), (526, 527, 530, 529), (527, 528, 531, 530), (529, 530, 533, 532), (530, 531, 534, 533), (459, 492, 526, 495), (492, 491, 527, 526), (491, 490, 528, 527), (490, 460, 496, 528), (528, 496, 497, 531), (531, 497, 498, 534), (534, 498, 456, 468), (533, 534, 468, 467), (532, 533, 467, 466), (493, 532, 466, 455), (494, 529, 532, 493), (495, 526, 529, 494), (535, 536, 539, 538), (536, 537, 540, 539), (538, 539, 542, 541), (539, 540, 543, 542), (457, 477, 535, 463), (477, 476, 536, 535), (476, 475, 537, 536), (475, 461, 486, 537), (537, 486, 485, 540), (540, 485, 484, 543), (543, 484, 459, 495), (542, 543, 495, 494), (541, 542, 494, 493), (465, 541, 493, 455), (464, 538, 541, 465), (463, 535, 538, 464), (544, 545, 548, 547), (545, 546, 549, 548), (547, 548, 551, 550), (548, 549, 552, 551), (462, 480, 544, 487), (480, 479, 545, 544), (479, 478, 546, 545), (478, 458, 471, 546), (546, 471, 470, 549), (549, 470, 469, 552), (552, 469, 456, 498), (551, 552, 498, 497), (550, 551, 497, 496), (489, 550, 496, 460), (488, 547, 550, 489), (487, 544, 547, 488), (597, 598, 601, 600), (598, 599, 602, 601), (600, 601, 604, 603), (601, 602, 605, 604), (553, 564, 597, 563), (564, 565, 598, 597), (565, 566, 599, 598), (566, 554, 567, 599), (599, 567, 568, 602), (602, 568, 569, 605), (605, 569, 556, 570), (604, 605, 570, 571), (603, 604, 571, 572), (561, 603, 572, 555), (562, 600, 603, 561), (563, 597, 600, 562), (606, 607, 610, 609), (607, 608, 611, 610), (609, 610, 613, 612), (610, 611, 614, 613), (555, 572, 606, 575), (572, 571, 607, 606), (571, 570, 608, 607), (570, 556, 576, 608), (608, 576, 577, 611), (611, 577, 578, 614), (614, 578, 560, 579), (613, 614, 579, 580), (612, 613, 580, 581), (573, 612, 581, 559), (574, 609, 612, 573), (575, 606, 609, 574), (615, 616, 619, 618), (616, 617, 620, 619), (618, 619, 622, 621), (619, 620, 623, 622), (559, 581, 615, 584), (581, 580, 616, 615), (580, 579, 617, 616), (579, 560, 585, 617), (617, 585, 586, 620), (620, 586, 587, 623), (623, 587, 558, 588), (622, 623, 588, 589), (621, 622, 589, 590), (582, 621, 590, 557), (583, 618, 621, 582), (584, 615, 618, 583), (624, 625, 628, 627), (625, 626, 629, 628), (627, 628, 631, 630), (628, 629, 632, 631), (557, 590, 624, 593), (590, 589, 625, 624), (589, 588, 626, 625), (588, 558, 594, 626), (626, 594, 595, 629), (629, 595, 596, 632), (632, 596, 554, 566), (631, 632, 566, 565), (630, 631, 565, 564), (591, 630, 564, 553), (592, 627, 630, 591), (593, 624, 627, 592), (633, 634, 637, 636), (634, 635, 638, 637), (636, 637, 640, 639), (637, 638, 641, 640), (555, 575, 633, 561), (575, 574, 634, 633), (574, 573, 635, 634), (573, 559, 584, 635), (635, 584, 583, 638), (638, 583, 582, 641), (641, 582, 557, 593), (640, 641, 593, 592), (639, 640, 592, 591), (563, 639, 591, 553), (562, 636, 639, 563), (561, 633, 636, 562), (642, 643, 646, 645), (643, 644, 647, 646), (645, 646, 649, 648), (646, 647, 650, 649), (560, 578, 642, 585), (578, 577, 643, 642), (577, 576, 644, 643), (576, 556, 569, 644), (644, 569, 568, 647), (647, 568, 567, 650), (650, 567, 554, 596), (649, 650, 596, 595), (648, 649, 595, 594), (587, 648, 594, 558), (586, 645, 648, 587), (585, 642, 645, 586)])
me_cube_019.polygons.foreach_set('use_smooth', [0, 0, 0, 0, 0, 0, 0, 0, 0, 0, 0, 0, 0, 0, 0, 0, 0, 0, 0, 0, 0, 0, 0, 0, 0, 0, 0, 0, 0, 0, 0, 0, 0, 0, 0, 0, 0, 0, 0, 0, 1, 1, 1, 1, 1, 1, 1, 1, 1, 1, 1, 1, 1, 1, 1, 1, 1, 1, 1, 1, 1, 1, 1, 1, 1, 1, 1, 1, 1, 1, 1, 1, 1, 1, 1, 1, 1, 1, 1, 1, 1, 1, 1, 1, 1, 1, 1, 1, 1, 1, 1, 1, 1, 1, 1, 1, 1, 1, 1, 1, 1, 1, 1, 1, 1, 1, 1, 1, 1, 1, 1, 1, 1, 1, 1, 1, 1, 1, 1, 1, 1, 1, 1, 1, 1, 1, 1, 1, 1, 1, 1, 1, 1, 1, 1, 1, 1, 1, 1, 1, 1, 1, 1, 1, 1, 1, 1, 1, 1, 1, 1, 1, 1, 1, 1, 1, 1, 1, 1, 1, 1, 1, 1, 1, 1, 1, 1, 1, 1, 1, 1, 1, 1, 1, 1, 1, 1, 1, 1, 1, 1, 1, 1, 1, 1, 1, 1, 1, 1, 1, 1, 1, 1, 1, 1, 1, 1, 1, 1, 1, 1, 1, 1, 1, 1, 1, 1, 1, 1, 1, 1, 1, 1, 1, 1, 1, 1, 1, 1, 1, 1, 1, 1, 1, 1, 1, 1, 1, 1, 1, 1, 1, 1, 1, 1, 1, 1, 1, 1, 1, 1, 1, 1, 1, 1, 1, 1, 1, 1, 1, 1, 1, 1, 1, 1, 1, 1, 1, 1, 1, 1, 1, 1, 1, 1, 1, 1, 1, 1, 1, 1, 1, 1, 1, 1, 1, 1, 1, 1, 1, 1, 1, 1, 1, 1, 1, 1, 1, 1, 1, 1, 1, 1, 1, 1, 1, 1, 1, 1, 1, 1, 1, 1, 1, 1, 1, 1, 1, 1, 1, 1, 1, 1, 1, 1, 1, 1, 1, 1, 1, 1, 1, 1, 1, 1, 1, 1, 1, 1, 1, 1, 1, 1, 1, 1, 1, 1, 1, 1, 1, 1, 1, 1, 1, 1, 1, 1, 1, 1, 1, 1, 1, 1, 1, 1, 1, 1, 1, 1, 1, 1, 1, 1, 1, 1, 1, 1, 1, 1, 1, 1, 1, 1, 1, 1, 1, 1, 1, 1, 1, 1, 1, 1, 1, 1, 1, 1, 1, 1, 1, 1, 1, 1, 1, 1, 1, 1, 1, 1, 1, 1, 1, 1, 1, 1, 1, 1, 1, 1, 1, 1, 1, 1, 1, 1, 1, 1, 1, 1, 1, 1, 1, 1, 1, 1, 1, 1, 1, 1, 1, 1, 1, 1, 1, 1, 1, 1, 1, 1, 1, 1, 1, 1, 1, 1, 1, 1, 1, 1, 1, 1, 1, 1, 1, 1, 1, 1, 1, 1, 1, 1, 1, 1, 1, 1, 1, 1, 1, 1, 1, 1, 1, 1, 1, 1, 1, 1, 1, 1, 1, 1, 1, 1, 1, 1, 1, 1, 1, 1, 1, 1, 1, 1, 1, 1, 1, 1, 1, 1, 1, 1, 1, 1, 1, 1, 1, 1, 1, 1, 1, 1, 1, 1, 1, 1, 1, 1, 1, 1, 1, 1, 1, 1, 1, 1, 1, 1, 1, 1, 1, 1, 1, 1, 1, 1, 1, 1, 1, 1, 1, 1, 1, 1, 1, 1, 1, 1, 1, 1, 1, 1, 1, 1, 1, 1, 1, 1, 1, 1, 1, 1, 1, 1, 1, 1, 1, 1, 1, 1, 1, 1, 1, 1, 1, 1, 1, 1, 1, 1, 1, 1, 1, 1, 1, 1, 1, 1, 1, 1, 1, 1, 1, 1, 1, 1, 1, 1, 1, 1, 1, 1, 1, 1, 1, 1, 1, 1, 1, 1, 1, 1, 1, 1, 1, 1, 1, 1, 1, 1, 1, 1, 1, 1, 1, 1, 1, 1, 1, 1, 1, 1, 1, 1, 1, 1, 1, 1])
_uv = me_cube_019.uv_layers.new(name='UVMap')
_uv.uv.foreach_set('vector', [0.2685, 0.8486, 0.2935, 0.8486, 0.2935, 0.8736, 0.2685, 0.8736, 0.2685, 0.8736, 0.2935, 0.8736, 0.2935, 0.8986, 0.2685, 0.8986, 0.2685, 0.8986, 0.2935, 0.8986, 0.2935, 0.9236, 0.2685, 0.9236, 0.2685, 0.9236, 0.2935, 0.9236, 0.2935, 0.9486, 0.2685, 0.9486, 0.2535, 0.9138, 0.2435, 0.9236, 0.2435, 0.8986, 0.2685, 0.8986, 0.2685, 0.9236, 0.258, 0.9138, 0.2584, 0.9133, 0.2587, 0.9127, 0.2589, 0.9122, 0.2589, 0.9115, 0.2589, 0.9109, 0.2587, 0.9103, 0.2584, 0.9098, 0.258, 0.9093, 0.2575, 0.9089, 0.257, 0.9086, 0.2564, 0.9084, 0.2558, 0.9084, 0.2552, 0.9084, 0.2546, 0.9086, 0.254, 0.9089, 0.2535, 0.9093, 0.2532, 0.9098, 0.2529, 0.9103, 0.2527, 0.9109, 0.2526, 0.9115, 0.2527, 0.9122, 0.2529, 0.9127, 0.2532, 0.9133, 0.2685, 0.9236, 0.2435, 0.9236, 0.2535, 0.9138, 0.254, 0.9142, 0.2546, 0.9145, 0.2552, 0.9146, 0.2558, 0.9147, 0.2564, 0.9146, 0.257, 0.9145, 0.2575, 0.9142, 0.258, 0.9138, 0.3084, 0.9138, 0.3185, 0.9236, 0.2935, 0.9236, 0.304, 0.9138, 0.3044, 0.9142, 0.305, 0.9145, 0.3056, 0.9146, 0.3062, 0.9147, 0.3068, 0.9146, 0.3074, 0.9145, 0.308, 0.9142, 0.304, 0.9138, 0.2935, 0.9236, 0.2935, 0.8986, 0.3185, 0.8986, 0.3185, 0.9236, 0.3084, 0.9138, 0.3088, 0.9133, 0.3091, 0.9127, 0.3093, 0.9122, 0.3094, 0.9115, 0.3093, 0.9109, 0.3091, 0.9103, 0.3088, 0.9098, 0.3084, 0.9093, 0.308, 0.9089, 0.3074, 0.9086, 0.3068, 0.9084, 0.3062, 0.9084, 0.3056, 0.9084, 0.305, 0.9086, 0.3044, 0.9089, 0.304, 0.9093, 0.3036, 0.9098, 0.3033, 0.9103, 0.3031, 0.9109, 0.303, 0.9115, 0.3031, 0.9122, 0.3033, 0.9127, 0.3036, 0.9133, 0.331, 0.9236, 0.331, 0.8992, 0.3279, 0.8992, 0.3279, 0.9236, 0.3279, 0.9236, 0.3279, 0.8992, 0.3247, 0.8992, 0.3247, 0.9236, 0.3247, 0.9236, 0.3247, 0.8992, 0.3216, 0.8992, 0.3216, 0.9236, 0.3216, 0.9236, 0.3216, 0.8992, 0.3185, 0.8992, 0.3185, 0.9236, 0.3185, 0.8992, 0.3154, 0.8992, 0.3154, 0.9236, 0.3185, 0.9236, 0.3154, 0.8992, 0.3122, 0.8992, 0.3122, 0.9236, 0.3154, 0.9236, 0.3122, 0.8992, 0.3091, 0.8992, 0.3091, 0.9236, 0.3122, 0.9236, 0.3091, 0.8992, 0.306, 0.8992, 0.306, 0.9236, 0.3091, 0.9236, 0.306, 0.8992, 0.3029, 0.8992, 0.3029, 0.9236, 0.306, 0.9236, 0.3029, 0.8992, 0.2997, 0.8992, 0.2997, 0.9236, 0.3029, 0.9236, 0.2997, 0.8992, 0.2966, 0.8992, 0.2966, 0.9236, 0.2997, 0.9236, 0.2966, 0.8992, 0.2935, 0.8992, 0.2935, 0.9236, 0.2966, 0.9236, 0.2935, 0.8992, 0.2904, 0.8992, 0.2904, 0.9236, 0.2935, 0.9236, 0.2904, 0.8992, 0.2872, 0.8992, 0.2872, 0.9236, 0.2904, 0.9236, 0.2872, 0.8992, 0.2841, 0.8992, 0.2841, 0.9236, 0.2872, 0.9236, 0.2841, 0.8992, 0.281, 0.8992, 0.281, 0.9236, 0.2841, 0.9236, 0.281, 0.8992, 0.2779, 0.8992, 0.2779, 0.9236, 0.281, 0.9236, 0.2779, 0.8992, 0.2747, 0.8992, 0.2747, 0.9236, 0.2779, 0.9236, 0.2747, 0.8992, 0.2716, 0.8992, 0.2716, 0.9236, 0.2747, 0.9236, 0.2716, 0.8992, 0.2685, 0.8992, 0.2685, 0.9236, 0.2716, 0.9236, 0.2685, 0.9236, 0.2685, 0.8992, 0.2654, 0.8992, 0.2654, 0.9236, 0.2654, 0.9236, 0.2654, 0.8992, 0.2622, 0.8992, 0.2622, 0.9236, 0.2622, 0.9236, 0.2622, 0.8992, 0.2591, 0.8992, 0.2591, 0.9236, 0.2591, 0.9236, 0.2591, 0.8992, 0.256, 0.8992, 0.256, 0.9236, 0.256, 0.9236, 0.256, 0.8992, 0.2529, 0.8992, 0.2529, 0.9236, 0.2529, 0.9236, 0.2529, 0.8992, 0.2497, 0.8992, 0.2497, 0.9236, 0.2497, 0.9236, 0.2497, 0.8992, 0.2466, 0.8992, 0.2466, 0.9236, 0.2466, 0.9236, 0.2466, 0.8992, 0.2435, 0.8992, 0.2435, 0.9236, 0.2435, 0.9236, 0.2435, 0.8992, 0.2404, 0.8992, 0.2404, 0.9236, 0.2404, 0.9236, 0.2404, 0.8992, 0.2372, 0.8992, 0.2372, 0.9236, 0.2372, 0.9236, 0.2372, 0.8992, 0.2341, 0.8992, 0.2341, 0.9236, 0.2341, 0.9236, 0.2341, 0.8992, 0.231, 0.8992, 0.231, 0.9236, 0.4088, 0.7265, 0.4088, 0.7698, 0.4117, 0.7698, 0.4117, 0.7265, 0.4146, 0.7265, 0.4146, 0.7698, 0.4176, 0.7698, 0.4176, 0.7265, 0.4176, 0.7265, 0.4176, 0.7698, 0.4205, 0.7698, 0.4205, 0.7265, 0.4088, 0.7698, 0.4088, 0.6831, 0.4117, 0.6831, 0.4117, 0.7698, 0.4058, 0.7481, 0.4051, 0.759, 0.4058, 0.7698, 0.4073, 0.7481, 0.4088, 0.7265, 0.4073, 0.7048, 0.4058, 0.7265, 0.4058, 0.6831, 0.4051, 0.694, 0.4058, 0.7048, 0.4058, 0.7048, 0.4051, 0.7156, 0.4058, 0.7265, 0.4058, 0.7265, 0.4051, 0.7373, 0.4058, 0.7481, 0.4058, 0.7265, 0.4058, 0.7481, 0.4073, 0.7481, 0.4073, 0.7481, 0.4058, 0.7481, 0.4058, 0.7698, 0.4146, 0.7698, 0.4146, 0.6831, 0.4176, 0.6831, 0.4176, 0.7698, 0.4117, 0.6831, 0.4117, 0.7265, 0.4146, 0.7265, 0.4146, 0.6831, 0.4176, 0.6831, 0.4176, 0.7265, 0.4205, 0.7265, 0.4205, 0.6831, 0.4235, 0.7265, 0.4235, 0.7698, 0.4264, 0.7698, 0.4264, 0.7265, 0.4176, 0.7698, 0.4176, 0.6831, 0.4205, 0.6831, 0.4205, 0.7698, 0.4205, 0.6831, 0.4205, 0.7265, 0.4235, 0.7265, 0.4235, 0.6831, 0.4205, 0.7265, 0.4205, 0.7698, 0.4235, 0.7698, 0.4235, 0.7265, 0.4205, 0.7698, 0.4205, 0.6831, 0.4235, 0.6831, 0.4235, 0.7698, 0.4235, 0.6831, 0.4235, 0.7265, 0.4264, 0.7265, 0.4264, 0.6831, 0.4293, 0.7265, 0.4293, 0.7698, 0.4323, 0.7698, 0.4323, 0.7265, 0.4235, 0.7698, 0.4235, 0.6831, 0.4264, 0.6831, 0.4264, 0.7698, 0.4264, 0.6831, 0.4264, 0.7265, 0.4293, 0.7265, 0.4293, 0.6831, 0.4264, 0.7265, 0.4264, 0.7698, 0.4293, 0.7698, 0.4293, 0.7265, 0.4264, 0.7698, 0.4264, 0.6831, 0.4293, 0.6831, 0.4293, 0.7698, 0.4293, 0.6831, 0.4293, 0.7265, 0.4323, 0.7265, 0.4323, 0.6831, 0.4352, 0.7265, 0.4352, 0.7698, 0.4381, 0.7698, 0.4381, 0.7265, 0.4293, 0.7698, 0.4293, 0.6831, 0.4323, 0.6831, 0.4323, 0.7698, 0.4323, 0.6831, 0.4323, 0.7265, 0.4352, 0.7265, 0.4352, 0.6831, 0.4323, 0.7265, 0.4323, 0.7698, 0.4352, 0.7698, 0.4352, 0.7265, 0.4323, 0.7698, 0.4323, 0.6831, 0.4352, 0.6831, 0.4352, 0.7698, 0.4352, 0.6831, 0.4352, 0.7265, 0.4381, 0.7265, 0.4381, 0.6831, 0.4411, 0.7265, 0.4411, 0.7698, 0.444, 0.7698, 0.444, 0.7265, 0.4352, 0.7698, 0.4352, 0.6831, 0.4381, 0.6831, 0.4381, 0.7698, 0.4381, 0.6831, 0.4381, 0.7265, 0.4411, 0.7265, 0.4411, 0.6831, 0.4381, 0.7265, 0.4381, 0.7698, 0.4411, 0.7698, 0.4411, 0.7265, 0.4381, 0.7698, 0.4381, 0.6831, 0.4411, 0.6831, 0.4411, 0.7698, 0.4411, 0.6831, 0.4411, 0.7265, 0.444, 0.7265, 0.444, 0.6831, 0.447, 0.7265, 0.447, 0.7698, 0.4499, 0.7698, 0.4499, 0.7265, 0.4411, 0.7698, 0.4411, 0.6831, 0.444, 0.6831, 0.444, 0.7698, 0.444, 0.6831, 0.444, 0.7265, 0.447, 0.7265, 0.447, 0.6831, 0.444, 0.7265, 0.444, 0.7698, 0.447, 0.7698, 0.447, 0.7265, 0.444, 0.7698, 0.444, 0.6831, 0.447, 0.6831, 0.447, 0.7698, 0.447, 0.6831, 0.447, 0.7265, 0.4499, 0.7265, 0.4499, 0.6831, 0.4528, 0.7265, 0.4528, 0.7698, 0.4558, 0.7698, 0.4558, 0.7265, 0.447, 0.7698, 0.447, 0.6831, 0.4499, 0.6831, 0.4499, 0.7698, 0.4499, 0.6831, 0.4499, 0.7265, 0.4528, 0.7265, 0.4528, 0.6831, 0.4499, 0.7265, 0.4499, 0.7698, 0.4528, 0.7698, 0.4528, 0.7265, 0.4499, 0.7698, 0.4499, 0.6831, 0.4528, 0.6831, 0.4528, 0.7698, 0.4528, 0.6831, 0.4528, 0.7265, 0.4558, 0.7265, 0.4558, 0.6831, 0.4587, 0.7265, 0.4587, 0.7698, 0.4616, 0.7698, 0.4616, 0.7265, 0.4528, 0.7698, 0.4528, 0.6831, 0.4558, 0.6831, 0.4558, 0.7698, 0.4558, 0.6831, 0.4558, 0.7265, 0.4587, 0.7265, 0.4587, 0.6831, 0.4558, 0.7265, 0.4558, 0.7698, 0.4587, 0.7698, 0.4587, 0.7265, 0.4558, 0.7698, 0.4558, 0.6831, 0.4587, 0.6831, 0.4587, 0.7698, 0.4587, 0.6831, 0.4587, 0.7265, 0.4616, 0.7265, 0.4616, 0.6831, 0.4646, 0.7265, 0.4646, 0.7698, 0.4675, 0.7698, 0.4675, 0.7265, 0.4587, 0.7698, 0.4587, 0.6831, 0.4616, 0.6831, 0.4616, 0.7698, 0.4616, 0.6831, 0.4616, 0.7265, 0.4646, 0.7265, 0.4646, 0.6831, 0.4616, 0.7265, 0.4616, 0.7698, 0.4646, 0.7698, 0.4646, 0.7265, 0.4616, 0.7698, 0.4616, 0.6831, 0.4646, 0.6831, 0.4646, 0.7698, 0.4646, 0.6831, 0.4646, 0.7265, 0.4675, 0.7265, 0.4675, 0.6831, 0.4705, 0.7265, 0.4705, 0.7698, 0.4734, 0.7698, 0.4734, 0.7265, 0.4646, 0.7698, 0.4646, 0.6831, 0.4675, 0.6831, 0.4675, 0.7698, 0.4675, 0.6831, 0.4675, 0.7265, 0.4705, 0.7265, 0.4705, 0.6831, 0.4675, 0.7265, 0.4675, 0.7698, 0.4705, 0.7698, 0.4705, 0.7265, 0.4675, 0.7698, 0.4675, 0.6831, 0.4705, 0.6831, 0.4705, 0.7698, 0.4705, 0.6831, 0.4705, 0.7265, 0.4734, 0.7265, 0.4734, 0.6831, 0.4734, 0.7698, 0.4734, 0.6831, 0.4763, 0.6831, 0.4763, 0.7698, 0.4705, 0.7698, 0.4705, 0.6831, 0.4734, 0.6831, 0.4734, 0.7698, 0.4734, 0.6831, 0.4734, 0.7265, 0.4763, 0.7265, 0.4763, 0.6831, 0.4763, 0.6831, 0.4763, 0.7265, 0.4793, 0.7265, 0.4793, 0.6831, 0.4734, 0.7265, 0.4734, 0.7698, 0.4763, 0.7698, 0.4763, 0.7265, 0.4763, 0.7265, 0.4763, 0.7698, 0.4793, 0.7698, 0.4793, 0.7265, 0.4822, 0.7265, 0.4822, 0.7698, 0.4851, 0.7698, 0.4851, 0.7265, 0.4793, 0.6831, 0.4793, 0.7265, 0.4822, 0.7265, 0.4822, 0.6831, 0.4763, 0.7698, 0.4763, 0.6831, 0.4793, 0.6831, 0.4793, 0.7698, 0.4793, 0.7265, 0.4793, 0.7698, 0.4822, 0.7698, 0.4822, 0.7265, 0.4822, 0.6831, 0.4822, 0.7265, 0.4851, 0.7265, 0.4851, 0.6831, 0.4793, 0.7698, 0.4793, 0.6831, 0.4822, 0.6831, 0.4822, 0.7698, 0.4881, 0.7265, 0.4881, 0.7698, 0.491, 0.7698, 0.491, 0.7265, 0.4851, 0.6831, 0.4851, 0.7265, 0.4881, 0.7265, 0.4881, 0.6831, 0.4822, 0.7698, 0.4822, 0.6831, 0.4851, 0.6831, 0.4851, 0.7698, 0.4851, 0.7265, 0.4851, 0.7698, 0.4881, 0.7698, 0.4881, 0.7265, 0.4881, 0.6831, 0.4881, 0.7265, 0.491, 0.7265, 0.491, 0.6831, 0.4851, 0.7698, 0.4851, 0.6831, 0.4881, 0.6831, 0.4881, 0.7698, 0.494, 0.7265, 0.494, 0.7698, 0.4969, 0.7698, 0.4969, 0.7265, 0.491, 0.6831, 0.491, 0.7265, 0.494, 0.7265, 0.494, 0.6831, 0.4881, 0.7698, 0.4881, 0.6831, 0.491, 0.6831, 0.491, 0.7698, 0.491, 0.7265, 0.491, 0.7698, 0.494, 0.7698, 0.494, 0.7265, 0.494, 0.6831, 0.494, 0.7265, 0.4969, 0.7265, 0.4969, 0.6831, 0.491, 0.7698, 0.491, 0.6831, 0.494, 0.6831, 0.494, 0.7698, 0.4998, 0.7265, 0.4998, 0.7698, 0.5028, 0.7698, 0.5028, 0.7265, 0.4969, 0.6831, 0.4969, 0.7265, 0.4998, 0.7265, 0.4998, 0.6831, 0.494, 0.7698, 0.494, 0.6831, 0.4969, 0.6831, 0.4969, 0.7698, 0.4969, 0.7265, 0.4969, 0.7698, 0.4998, 0.7698, 0.4998, 0.7265, 0.4998, 0.6831, 0.4998, 0.7265, 0.5028, 0.7265, 0.5028, 0.6831, 0.4969, 0.7698, 0.4969, 0.6831, 0.4998, 0.6831, 0.4998, 0.7698, 0.5057, 0.7265, 0.5057, 0.7698, 0.5086, 0.7698, 0.5086, 0.7265, 0.5028, 0.6831, 0.5028, 0.7265, 0.5057, 0.7265, 0.5057, 0.6831, 0.4998, 0.7698, 0.4998, 0.6831, 0.5028, 0.6831, 0.5028, 0.7698, 0.5028, 0.7265, 0.5028, 0.7698, 0.5057, 0.7698, 0.5057, 0.7265, 0.5057, 0.6831, 0.5057, 0.7265, 0.5086, 0.7265, 0.5086, 0.6831, 0.5028, 0.7698, 0.5028, 0.6831, 0.5057, 0.6831, 0.5057, 0.7698, 0.5116, 0.7265, 0.5116, 0.7698, 0.5145, 0.7698, 0.5145, 0.7265, 0.5086, 0.6831, 0.5086, 0.7265, 0.5116, 0.7265, 0.5116, 0.6831, 0.5057, 0.7698, 0.5057, 0.6831, 0.5086, 0.6831, 0.5086, 0.7698, 0.5086, 0.7265, 0.5086, 0.7698, 0.5116, 0.7698, 0.5116, 0.7265, 0.5116, 0.6831, 0.5116, 0.7265, 0.5145, 0.7265, 0.5145, 0.6831, 0.5086, 0.7698, 0.5086, 0.6831, 0.5116, 0.6831, 0.5116, 0.7698, 0.5175, 0.7265, 0.5175, 0.7698, 0.5204, 0.7698, 0.5204, 0.7265, 0.5145, 0.6831, 0.5145, 0.7265, 0.5175, 0.7265, 0.5175, 0.6831, 0.5116, 0.7698, 0.5116, 0.6831, 0.5145, 0.6831, 0.5145, 0.7698, 0.5145, 0.7265, 0.5145, 0.7698, 0.5175, 0.7698, 0.5175, 0.7265, 0.5175, 0.6831, 0.5175, 0.7265, 0.5204, 0.7265, 0.5204, 0.6831, 0.5145, 0.7698, 0.5145, 0.6831, 0.5175, 0.6831, 0.5175, 0.7698, 0.5233, 0.7265, 0.5233, 0.7698, 0.5263, 0.7698, 0.5263, 0.7265, 0.5204, 0.6831, 0.5204, 0.7265, 0.5233, 0.7265, 0.5233, 0.6831, 0.5175, 0.7698, 0.5175, 0.6831, 0.5204, 0.6831, 0.5204, 0.7698, 0.5204, 0.7265, 0.5204, 0.7698, 0.5233, 0.7698, 0.5233, 0.7265, 0.5233, 0.6831, 0.5233, 0.7265, 0.5263, 0.7265, 0.5263, 0.6831, 0.5204, 0.7698, 0.5204, 0.6831, 0.5233, 0.6831, 0.5233, 0.7698, 0.5292, 0.7265, 0.5292, 0.7698, 0.5322, 0.7698, 0.5322, 0.7265, 0.5263, 0.6831, 0.5263, 0.7265, 0.5292, 0.7265, 0.5292, 0.6831, 0.5233, 0.7698, 0.5233, 0.6831, 0.5263, 0.6831, 0.5263, 0.7698, 0.5263, 0.7265, 0.5263, 0.7698, 0.5292, 0.7698, 0.5292, 0.7265, 0.5292, 0.6831, 0.5292, 0.7265, 0.5322, 0.7265, 0.5322, 0.6831, 0.5263, 0.7698, 0.5263, 0.6831, 0.5292, 0.6831, 0.5292, 0.7698, 0.4142, 0.7698, 0.4106, 0.6615, 0.4142, 0.6831, 0.5351, 0.6831, 0.5322, 0.6831, 0.5322, 0.7265, 0.5351, 0.7265, 0.5292, 0.7698, 0.5292, 0.6831, 0.5322, 0.6831, 0.5322, 0.7698, 0.5351, 0.7265, 0.5322, 0.7265, 0.5322, 0.7698, 0.5351, 0.7698, 0.5351, 0.7698, 0.5322, 0.7698, 0.5322, 0.6831, 0.5351, 0.6831, 0.4142, 0.6831, 0.4106, 0.7048, 0.4142, 0.7265, 0.4069, 0.7698, 0.4051, 0.759, 0.4051, 0.7806, 0.4051, 0.7156, 0.4051, 0.7373, 0.4069, 0.7265, 0.4106, 0.7048, 0.4069, 0.7048, 0.4069, 0.7265, 0.4216, 0.7265, 0.4216, 0.7698, 0.4289, 0.7698, 0.4289, 0.7265, 0.4051, 0.7373, 0.4051, 0.759, 0.4069, 0.7481, 0.4142, 0.6831, 0.4142, 0.7265, 0.4216, 0.7265, 0.4216, 0.6831, 0.4216, 0.7698, 0.4216, 0.6831, 0.4289, 0.6831, 0.4289, 0.7698, 0.4051, 0.694, 0.4051, 0.7156, 0.4069, 0.7048, 0.4142, 0.7265, 0.4106, 0.7481, 0.4142, 0.7698, 0.4106, 0.6615, 0.4069, 0.6615, 0.4069, 0.6831, 0.4069, 0.6831, 0.4069, 0.7048, 0.4106, 0.7048, 0.4069, 0.7698, 0.4069, 0.6615, 0.4106, 0.6615, 0.4289, 0.6831, 0.4289, 0.7265, 0.4362, 0.7265, 0.4362, 0.6831, 0.4051, 0.6723, 0.4069, 0.6831, 0.4069, 0.6615, 0.4051, 0.6723, 0.4051, 0.694, 0.4069, 0.6831, 0.4051, 0.6506, 0.4051, 0.6723, 0.4069, 0.6615, 0.4106, 0.7048, 0.4142, 0.6831, 0.4106, 0.6615, 0.4069, 0.6831, 0.4069, 0.7698, 0.4051, 0.6506, 0.4069, 0.6615, 0.4106, 0.7481, 0.4069, 0.7698, 0.4106, 0.6615, 0.4142, 0.7698, 0.4142, 0.7698, 0.4142, 0.6831, 0.4216, 0.6831, 0.4216, 0.7698, 0.4069, 0.7481, 0.4051, 0.759, 0.4069, 0.7698, 0.4142, 0.7265, 0.4142, 0.7698, 0.4216, 0.7698, 0.4216, 0.7265, 0.4106, 0.7481, 0.4142, 0.7265, 0.4106, 0.7048, 0.4069, 0.7265, 0.4289, 0.7265, 0.4289, 0.7698, 0.4362, 0.7698, 0.4362, 0.7265, 0.4069, 0.6831, 0.4051, 0.694, 0.4069, 0.7048, 0.4069, 0.7048, 0.4051, 0.7156, 0.4069, 0.7265, 0.4069, 0.7265, 0.4051, 0.7373, 0.4069, 0.7481, 0.4069, 0.7265, 0.4069, 0.7481, 0.4106, 0.7481, 0.4106, 0.7481, 0.4069, 0.7481, 0.4069, 0.7698, 0.4289, 0.7698, 0.4289, 0.6831, 0.4362, 0.6831, 0.4362, 0.7698, 0.4216, 0.6831, 0.4216, 0.7265, 0.4289, 0.7265, 0.4289, 0.6831, 0.4362, 0.6831, 0.4362, 0.7265, 0.4435, 0.7265, 0.4435, 0.6831, 0.4362, 0.7265, 0.4362, 0.7698, 0.4435, 0.7698, 0.4435, 0.7265, 0.4362, 0.7698, 0.4362, 0.6831, 0.4435, 0.6831, 0.4435, 0.7698, 0.4435, 0.6831, 0.4435, 0.7265, 0.4509, 0.7265, 0.4509, 0.6831, 0.4435, 0.7265, 0.4435, 0.7698, 0.4509, 0.7698, 0.4509, 0.7265, 0.4435, 0.7698, 0.4435, 0.6831, 0.4509, 0.6831, 0.4509, 0.7698, 0.4509, 0.6831, 0.4509, 0.7265, 0.4582, 0.7265, 0.4582, 0.6831, 0.4509, 0.7265, 0.4509, 0.7698, 0.4582, 0.7698, 0.4582, 0.7265, 0.4509, 0.7698, 0.4509, 0.6831, 0.4582, 0.6831, 0.4582, 0.7698, 0.4582, 0.6831, 0.4582, 0.7265, 0.4655, 0.7265, 0.4655, 0.6831, 0.4582, 0.7265, 0.4582, 0.7698, 0.4655, 0.7698, 0.4655, 0.7265, 0.4582, 0.7698, 0.4582, 0.6831, 0.4655, 0.6831, 0.4655, 0.7698, 0.4655, 0.6831, 0.4655, 0.7265, 0.4728, 0.7265, 0.4728, 0.6831, 0.4655, 0.7265, 0.4655, 0.7698, 0.4728, 0.7698, 0.4728, 0.7265, 0.4655, 0.7698, 0.4655, 0.6831, 0.4728, 0.6831, 0.4728, 0.7698, 0.4728, 0.6831, 0.4728, 0.7265, 0.4802, 0.7265, 0.4802, 0.6831, 0.4728, 0.7265, 0.4728, 0.7698, 0.4802, 0.7698, 0.4802, 0.7265, 0.4728, 0.7698, 0.4728, 0.6831, 0.4802, 0.6831, 0.4802, 0.7698, 0.4802, 0.6831, 0.4802, 0.7265, 0.4875, 0.7265, 0.4875, 0.6831, 0.4802, 0.7265, 0.4802, 0.7698, 0.4875, 0.7698, 0.4875, 0.7265, 0.4802, 0.7698, 0.4802, 0.6831, 0.4875, 0.6831, 0.4875, 0.7698, 0.4875, 0.6831, 0.4875, 0.7265, 0.4948, 0.7265, 0.4948, 0.6831, 0.4875, 0.7265, 0.4875, 0.7698, 0.4948, 0.7698, 0.4948, 0.7265, 0.4875, 0.7698, 0.4875, 0.6831, 0.4948, 0.6831, 0.4948, 0.7698, 0.4948, 0.6831, 0.4948, 0.7265, 0.5021, 0.7265, 0.5021, 0.6831, 0.4216, 0.7265, 0.4216, 0.7698, 0.4289, 0.7698, 0.4289, 0.7265, 0.4948, 0.7265, 0.4948, 0.7698, 0.5021, 0.7698, 0.5021, 0.7265, 0.4948, 0.7698, 0.4948, 0.6831, 0.5021, 0.6831, 0.5021, 0.7698, 0.5021, 0.6831, 0.5021, 0.7265, 0.5095, 0.7265, 0.5095, 0.6831, 0.5021, 0.7265, 0.5021, 0.7698, 0.5095, 0.7698, 0.5095, 0.7265, 0.5021, 0.7698, 0.5021, 0.6831, 0.5095, 0.6831, 0.5095, 0.7698, 0.5095, 0.6831, 0.5095, 0.7265, 0.5168, 0.7265, 0.5168, 0.6831, 0.5095, 0.7265, 0.5095, 0.7698, 0.5168, 0.7698, 0.5168, 0.7265, 0.5095, 0.7698, 0.5095, 0.6831, 0.5168, 0.6831, 0.5168, 0.7698, 0.5168, 0.6831, 0.5168, 0.7265, 0.5241, 0.7265, 0.5241, 0.6831, 0.5168, 0.7265, 0.5168, 0.7698, 0.5241, 0.7698, 0.5241, 0.7265, 0.5168, 0.7698, 0.5168, 0.6831, 0.5241, 0.6831, 0.5241, 0.7698, 0.5241, 0.6831, 0.5241, 0.7265, 0.5314, 0.7265, 0.5314, 0.6831, 0.4069, 0.7698, 0.4051, 0.759, 0.4051, 0.7806, 0.5241, 0.7265, 0.5241, 0.7698, 0.5314, 0.7698, 0.5314, 0.7265, 0.4051, 0.7156, 0.4051, 0.7373, 0.4069, 0.7265, 0.5241, 0.7698, 0.5241, 0.6831, 0.5314, 0.6831, 0.5314, 0.7698, 0.5351, 0.7048, 0.5314, 0.6831, 0.5314, 0.7265, 0.5351, 0.7481, 0.5314, 0.7265, 0.5314, 0.7698, 0.5351, 0.6615, 0.5314, 0.7698, 0.5314, 0.6831, 0.5351, 0.6615, 0.5351, 0.7481, 0.5314, 0.7698, 0.4051, 0.7373, 0.4051, 0.759, 0.4069, 0.7481, 0.4142, 0.6831, 0.4106, 0.7048, 0.4142, 0.7265, 0.4216, 0.7698, 0.4216, 0.6831, 0.4289, 0.6831, 0.4289, 0.7698, 0.4142, 0.7698, 0.4106, 0.6615, 0.4142, 0.6831, 0.5314, 0.7265, 0.5351, 0.7481, 0.5351, 0.7048, 0.4106, 0.6615, 0.4069, 0.6615, 0.4069, 0.6831, 0.4051, 0.694, 0.4051, 0.7156, 0.4069, 0.7048, 0.4142, 0.6831, 0.4142, 0.7265, 0.4216, 0.7265, 0.4216, 0.6831, 0.5314, 0.6831, 0.5351, 0.7048, 0.5351, 0.6615, 0.4142, 0.7265, 0.4106, 0.7481, 0.4142, 0.7698, 0.4069, 0.6831, 0.4069, 0.7048, 0.4106, 0.7048, 0.4106, 0.7048, 0.4069, 0.7048, 0.4069, 0.7265, 0.4069, 0.7698, 0.4069, 0.6615, 0.4106, 0.6615, 0.4289, 0.6831, 0.4289, 0.7265, 0.4362, 0.7265, 0.4362, 0.6831, 0.4051, 0.6723, 0.4069, 0.6831, 0.4069, 0.6615, 0.4051, 0.6723, 0.4051, 0.694, 0.4069, 0.6831, 0.4051, 0.6506, 0.4051, 0.6723, 0.4069, 0.6615, 0.4106, 0.7048, 0.4142, 0.6831, 0.4106, 0.6615, 0.4069, 0.6831, 0.4069, 0.7698, 0.4051, 0.6506, 0.4069, 0.6615, 0.4088, 0.7265, 0.4073, 0.7481, 0.4088, 0.7698, 0.4106, 0.7481, 0.4069, 0.7698, 0.4106, 0.6615, 0.4142, 0.7698, 0.4142, 0.7698, 0.4142, 0.6831, 0.4216, 0.6831, 0.4216, 0.7698, 0.4069, 0.7481, 0.4051, 0.759, 0.4069, 0.7698, 0.4142, 0.7265, 0.4142, 0.7698, 0.4216, 0.7698, 0.4216, 0.7265, 0.4106, 0.7481, 0.4142, 0.7265, 0.4106, 0.7048, 0.4069, 0.7265, 0.4289, 0.7265, 0.4289, 0.7698, 0.4362, 0.7698, 0.4362, 0.7265, 0.4069, 0.6831, 0.4051, 0.694, 0.4069, 0.7048, 0.4362, 0.6831, 0.4362, 0.7265, 0.4435, 0.7265, 0.4435, 0.6831, 0.4069, 0.7048, 0.4051, 0.7156, 0.4069, 0.7265, 0.4069, 0.7265, 0.4051, 0.7373, 0.4069, 0.7481, 0.4069, 0.7265, 0.4069, 0.7481, 0.4106, 0.7481, 0.4106, 0.7481, 0.4069, 0.7481, 0.4069, 0.7698, 0.4289, 0.7698, 0.4289, 0.6831, 0.4362, 0.6831, 0.4362, 0.7698, 0.4362, 0.7265, 0.4362, 0.7698, 0.4435, 0.7698, 0.4435, 0.7265, 0.4216, 0.6831, 0.4216, 0.7265, 0.4289, 0.7265, 0.4289, 0.6831, 0.4435, 0.6831, 0.4435, 0.7265, 0.4509, 0.7265, 0.4509, 0.6831, 0.4362, 0.7698, 0.4362, 0.6831, 0.4435, 0.6831, 0.4435, 0.7698, 0.4435, 0.7265, 0.4435, 0.7698, 0.4509, 0.7698, 0.4509, 0.7265, 0.4509, 0.6831, 0.4509, 0.7265, 0.4582, 0.7265, 0.4582, 0.6831, 0.4435, 0.7698, 0.4435, 0.6831, 0.4509, 0.6831, 0.4509, 0.7698, 0.4509, 0.7265, 0.4509, 0.7698, 0.4582, 0.7698, 0.4582, 0.7265, 0.4582, 0.6831, 0.4582, 0.7265, 0.4655, 0.7265, 0.4655, 0.6831, 0.4509, 0.7698, 0.4509, 0.6831, 0.4582, 0.6831, 0.4582, 0.7698, 0.4582, 0.7265, 0.4582, 0.7698, 0.4655, 0.7698, 0.4655, 0.7265, 0.4655, 0.6831, 0.4655, 0.7265, 0.4728, 0.7265, 0.4728, 0.6831, 0.4582, 0.7698, 0.4582, 0.6831, 0.4655, 0.6831, 0.4655, 0.7698, 0.4655, 0.7265, 0.4655, 0.7698, 0.4728, 0.7698, 0.4728, 0.7265, 0.4728, 0.6831, 0.4728, 0.7265, 0.4802, 0.7265, 0.4802, 0.6831, 0.4655, 0.7698, 0.4655, 0.6831, 0.4728, 0.6831, 0.4728, 0.7698, 0.4728, 0.7265, 0.4728, 0.7698, 0.4802, 0.7698, 0.4802, 0.7265, 0.4802, 0.6831, 0.4802, 0.7265, 0.4875, 0.7265, 0.4875, 0.6831, 0.4728, 0.7698, 0.4728, 0.6831, 0.4802, 0.6831, 0.4802, 0.7698, 0.4802, 0.7265, 0.4802, 0.7698, 0.4875, 0.7698, 0.4875, 0.7265, 0.4875, 0.6831, 0.4875, 0.7265, 0.4948, 0.7265, 0.4948, 0.6831, 0.4802, 0.7698, 0.4802, 0.6831, 0.4875, 0.6831, 0.4875, 0.7698, 0.4875, 0.7265, 0.4875, 0.7698, 0.4948, 0.7698, 0.4948, 0.7265, 0.4948, 0.6831, 0.4948, 0.7265, 0.5021, 0.7265, 0.5021, 0.6831, 0.4875, 0.7698, 0.4875, 0.6831, 0.4948, 0.6831, 0.4948, 0.7698, 0.4948, 0.7265, 0.4948, 0.7698, 0.5021, 0.7698, 0.5021, 0.7265, 0.5021, 0.6831, 0.5021, 0.7265, 0.5095, 0.7265, 0.5095, 0.6831, 0.4948, 0.7698, 0.4948, 0.6831, 0.5021, 0.6831, 0.5021, 0.7698, 0.5021, 0.7265, 0.5021, 0.7698, 0.5095, 0.7698, 0.5095, 0.7265, 0.5095, 0.6831, 0.5095, 0.7265, 0.5168, 0.7265, 0.5168, 0.6831, 0.5021, 0.7698, 0.5021, 0.6831, 0.5095, 0.6831, 0.5095, 0.7698, 0.5095, 0.7265, 0.5095, 0.7698, 0.5168, 0.7698, 0.5168, 0.7265, 0.5168, 0.6831, 0.5168, 0.7265, 0.5241, 0.7265, 0.5241, 0.6831, 0.5095, 0.7698, 0.5095, 0.6831, 0.5168, 0.6831, 0.5168, 0.7698, 0.5168, 0.7265, 0.5168, 0.7698, 0.5241, 0.7698, 0.5241, 0.7265, 0.5241, 0.6831, 0.5241, 0.7265, 0.5314, 0.7265, 0.5314, 0.6831, 0.5168, 0.7698, 0.5168, 0.6831, 0.5241, 0.6831, 0.5241, 0.7698, 0.5241, 0.7265, 0.5241, 0.7698, 0.5314, 0.7698, 0.5314, 0.7265, 0.5351, 0.7048, 0.5314, 0.6831, 0.5314, 0.7265, 0.5241, 0.7698, 0.5241, 0.6831, 0.5314, 0.6831, 0.5314, 0.7698, 0.5351, 0.7481, 0.5314, 0.7265, 0.5314, 0.7698, 0.5351, 0.6615, 0.5314, 0.7698, 0.5314, 0.6831, 0.5351, 0.6615, 0.5351, 0.7481, 0.5314, 0.7698, 0.4088, 0.7698, 0.4073, 0.6615, 0.4088, 0.6831, 0.5314, 0.7265, 0.5351, 0.7481, 0.5351, 0.7048, 0.4117, 0.7698, 0.4117, 0.6831, 0.4146, 0.6831, 0.4146, 0.7698, 0.5314, 0.6831, 0.5351, 0.7048, 0.5351, 0.6615, 0.4088, 0.6831, 0.4088, 0.7265, 0.4117, 0.7265, 0.4117, 0.6831, 0.4088, 0.6831, 0.4073, 0.7048, 0.4088, 0.7265, 0.4117, 0.7265, 0.4117, 0.7698, 0.4146, 0.7698, 0.4146, 0.7265, 0.4073, 0.6615, 0.4058, 0.6615, 0.4058, 0.6831, 0.4073, 0.7048, 0.4058, 0.7048, 0.4058, 0.7265, 0.4058, 0.7698, 0.4058, 0.6615, 0.4073, 0.6615, 0.4051, 0.6723, 0.4058, 0.6831, 0.4058, 0.6615, 0.4058, 0.6831, 0.4058, 0.7048, 0.4073, 0.7048, 0.4146, 0.6831, 0.4146, 0.7265, 0.4176, 0.7265, 0.4176, 0.6831, 0.4058, 0.7698, 0.4051, 0.6506, 0.4058, 0.6615, 0.4073, 0.7481, 0.4058, 0.7698, 0.4073, 0.6615, 0.4088, 0.7698, 0.4073, 0.7048, 0.4088, 0.6831, 0.4073, 0.6615, 0.4058, 0.6831, 0.4051, 0.6506, 0.4051, 0.6723, 0.4058, 0.6615, 0.4051, 0.6723, 0.4051, 0.694, 0.4058, 0.6831, 0.4051, 0.694, 0.4051, 0.7156, 0.4058, 0.7048, 0.4051, 0.7156, 0.4051, 0.7373, 0.4058, 0.7265, 0.4051, 0.7373, 0.4051, 0.759, 0.4058, 0.7481, 0.4058, 0.7698, 0.4051, 0.759, 0.4051, 0.7806, 0.08897, 0.684, 0.09397, 0.684, 0.09397, 0.689, 0.08897, 0.689, 0.09397, 0.684, 0.09897, 0.684, 0.09897, 0.689, 0.09397, 0.689, 0.08897, 0.689, 0.09397, 0.689, 0.09397, 0.694, 0.08897, 0.694, 0.09397, 0.689, 0.09897, 0.689, 0.09897, 0.694, 0.09397, 0.694, 0.08397, 0.679, 0.08897, 0.679, 0.08897, 0.684, 0.08397, 0.684, 0.08897, 0.679, 0.09397, 0.679, 0.09397, 0.684, 0.08897, 0.684, 0.09397, 0.679, 0.09897, 0.679, 0.09897, 0.684, 0.09397, 0.684, 0.09897, 0.679, 0.104, 0.679, 0.104, 0.684, 0.09897, 0.684, 0.09897, 0.684, 0.104, 0.684, 0.104, 0.689, 0.09897, 0.689, 0.09897, 0.689, 0.104, 0.689, 0.104, 0.694, 0.09897, 0.694, 0.09897, 0.694, 0.104, 0.694, 0.104, 0.699, 0.09897, 0.699, 0.09397, 0.694, 0.09897, 0.694, 0.09897, 0.699, 0.09397, 0.699, 0.08897, 0.694, 0.09397, 0.694, 0.09397, 0.699, 0.08897, 0.699, 0.08397, 0.694, 0.08897, 0.694, 0.08897, 0.699, 0.08397, 0.699, 0.08397, 0.689, 0.08897, 0.689, 0.08897, 0.694, 0.08397, 0.694, 0.08397, 0.684, 0.08897, 0.684, 0.08897, 0.689, 0.08397, 0.689, 0.08897, 0.704, 0.09397, 0.704, 0.09397, 0.709, 0.08897, 0.709, 0.09397, 0.704, 0.09897, 0.704, 0.09897, 0.709, 0.09397, 0.709, 0.08897, 0.709, 0.09397, 0.709, 0.09397, 0.714, 0.08897, 0.714, 0.09397, 0.709, 0.09897, 0.709, 0.09897, 0.714, 0.09397, 0.714, 0.08397, 0.699, 0.08897, 0.699, 0.08897, 0.704, 0.08397, 0.704, 0.08897, 0.699, 0.09397, 0.699, 0.09397, 0.704, 0.08897, 0.704, 0.09397, 0.699, 0.09897, 0.699, 0.09897, 0.704, 0.09397, 0.704, 0.09897, 0.699, 0.104, 0.699, 0.104, 0.704, 0.09897, 0.704, 0.09897, 0.704, 0.104, 0.704, 0.104, 0.709, 0.09897, 0.709, 0.09897, 0.709, 0.104, 0.709, 0.104, 0.714, 0.09897, 0.714, 0.09897, 0.714, 0.104, 0.714, 0.104, 0.719, 0.09897, 0.719, 0.09397, 0.714, 0.09897, 0.714, 0.09897, 0.719, 0.09397, 0.719, 0.08897, 0.714, 0.09397, 0.714, 0.09397, 0.719, 0.08897, 0.719, 0.08397, 0.714, 0.08897, 0.714, 0.08897, 0.719, 0.08397, 0.719, 0.08397, 0.709, 0.08897, 0.709, 0.08897, 0.714, 0.08397, 0.714, 0.08397, 0.704, 0.08897, 0.704, 0.08897, 0.709, 0.08397, 0.709, 0.08897, 0.724, 0.09397, 0.724, 0.09397, 0.729, 0.08897, 0.729, 0.09397, 0.724, 0.09897, 0.724, 0.09897, 0.729, 0.09397, 0.729, 0.08897, 0.729, 0.09397, 0.729, 0.09397, 0.734, 0.08897, 0.734, 0.09397, 0.729, 0.09897, 0.729, 0.09897, 0.734, 0.09397, 0.734, 0.08397, 0.719, 0.08897, 0.719, 0.08897, 0.724, 0.08397, 0.724, 0.08897, 0.719, 0.09397, 0.719, 0.09397, 0.724, 0.08897, 0.724, 0.09397, 0.719, 0.09897, 0.719, 0.09897, 0.724, 0.09397, 0.724, 0.09897, 0.719, 0.104, 0.719, 0.104, 0.724, 0.09897, 0.724, 0.09897, 0.724, 0.104, 0.724, 0.104, 0.729, 0.09897, 0.729, 0.09897, 0.729, 0.104, 0.729, 0.104, 0.734, 0.09897, 0.734, 0.09897, 0.734, 0.104, 0.734, 0.104, 0.739, 0.09897, 0.739, 0.09397, 0.734, 0.09897, 0.734, 0.09897, 0.739, 0.09397, 0.739, 0.08897, 0.734, 0.09397, 0.734, 0.09397, 0.739, 0.08897, 0.739, 0.08397, 0.734, 0.08897, 0.734, 0.08897, 0.739, 0.08397, 0.739, 0.08397, 0.729, 0.08897, 0.729, 0.08897, 0.734, 0.08397, 0.734, 0.08397, 0.724, 0.08897, 0.724, 0.08897, 0.729, 0.08397, 0.729, 0.08897, 0.744, 0.09397, 0.744, 0.09397, 0.749, 0.08897, 0.749, 0.09397, 0.744, 0.09897, 0.744, 0.09897, 0.749, 0.09397, 0.749, 0.08897, 0.749, 0.09397, 0.749, 0.09397, 0.754, 0.08897, 0.754, 0.09397, 0.749, 0.09897, 0.749, 0.09897, 0.754, 0.09397, 0.754, 0.08397, 0.739, 0.08897, 0.739, 0.08897, 0.744, 0.08397, 0.744, 0.08897, 0.739, 0.09397, 0.739, 0.09397, 0.744, 0.08897, 0.744, 0.09397, 0.739, 0.09897, 0.739, 0.09897, 0.744, 0.09397, 0.744, 0.09897, 0.739, 0.104, 0.739, 0.104, 0.744, 0.09897, 0.744, 0.09897, 0.744, 0.104, 0.744, 0.104, 0.749, 0.09897, 0.749, 0.09897, 0.749, 0.104, 0.749, 0.104, 0.754, 0.09897, 0.754, 0.09897, 0.754, 0.104, 0.754, 0.104, 0.759, 0.09897, 0.759, 0.09397, 0.754, 0.09897, 0.754, 0.09897, 0.759, 0.09397, 0.759, 0.08897, 0.754, 0.09397, 0.754, 0.09397, 0.759, 0.08897, 0.759, 0.08397, 0.754, 0.08897, 0.754, 0.08897, 0.759, 0.08397, 0.759, 0.08397, 0.749, 0.08897, 0.749, 0.08897, 0.754, 0.08397, 0.754, 0.08397, 0.744, 0.08897, 0.744, 0.08897, 0.749, 0.08397, 0.749, 0.06897, 0.724, 0.07397, 0.724, 0.07397, 0.729, 0.06897, 0.729, 0.07397, 0.724, 0.07897, 0.724, 0.07897, 0.729, 0.07397, 0.729, 0.06897, 0.729, 0.07397, 0.729, 0.07397, 0.734, 0.06897, 0.734, 0.07397, 0.729, 0.07897, 0.729, 0.07897, 0.734, 0.07397, 0.734, 0.06397, 0.719, 0.06897, 0.719, 0.06897, 0.724, 0.06397, 0.724, 0.06897, 0.719, 0.07397, 0.719, 0.07397, 0.724, 0.06897, 0.724, 0.07397, 0.719, 0.07897, 0.719, 0.07897, 0.724, 0.07397, 0.724, 0.07897, 0.719, 0.08397, 0.719, 0.08397, 0.724, 0.07897, 0.724, 0.07897, 0.724, 0.08397, 0.724, 0.08397, 0.729, 0.07897, 0.729, 0.07897, 0.729, 0.08397, 0.729, 0.08397, 0.734, 0.07897, 0.734, 0.07897, 0.734, 0.08397, 0.734, 0.08397, 0.739, 0.07897, 0.739, 0.07397, 0.734, 0.07897, 0.734, 0.07897, 0.739, 0.07397, 0.739, 0.06897, 0.734, 0.07397, 0.734, 0.07397, 0.739, 0.06897, 0.739, 0.06397, 0.734, 0.06897, 0.734, 0.06897, 0.739, 0.06397, 0.739, 0.06397, 0.729, 0.06897, 0.729, 0.06897, 0.734, 0.06397, 0.734, 0.06397, 0.724, 0.06897, 0.724, 0.06897, 0.729, 0.06397, 0.729, 0.109, 0.724, 0.114, 0.724, 0.114, 0.729, 0.109, 0.729, 0.114, 0.724, 0.119, 0.724, 0.119, 0.729, 0.114, 0.729, 0.109, 0.729, 0.114, 0.729, 0.114, 0.734, 0.109, 0.734, 0.114, 0.729, 0.119, 0.729, 0.119, 0.734, 0.114, 0.734, 0.104, 0.719, 0.109, 0.719, 0.109, 0.724, 0.104, 0.724, 0.109, 0.719, 0.114, 0.719, 0.114, 0.724, 0.109, 0.724, 0.114, 0.719, 0.119, 0.719, 0.119, 0.724, 0.114, 0.724, 0.119, 0.719, 0.124, 0.719, 0.124, 0.724, 0.119, 0.724, 0.119, 0.724, 0.124, 0.724, 0.124, 0.729, 0.119, 0.729, 0.119, 0.729, 0.124, 0.729, 0.124, 0.734, 0.119, 0.734, 0.119, 0.734, 0.124, 0.734, 0.124, 0.739, 0.119, 0.739, 0.114, 0.734, 0.119, 0.734, 0.119, 0.739, 0.114, 0.739, 0.109, 0.734, 0.114, 0.734, 0.114, 0.739, 0.109, 0.739, 0.104, 0.734, 0.109, 0.734, 0.109, 0.739, 0.104, 0.739, 0.104, 0.729, 0.109, 0.729, 0.109, 0.734, 0.104, 0.734, 0.104, 0.724, 0.109, 0.724, 0.109, 0.729, 0.104, 0.729, 0.5658, 0.319, 0.5721, 0.319, 0.5721, 0.3253, 0.5658, 0.3253, 0.5721, 0.319, 0.5783, 0.319, 0.5783, 0.3253, 0.5721, 0.3253, 0.5658, 0.3253, 0.5721, 0.3253, 0.5721, 0.3315, 0.5658, 0.3315, 0.5721, 0.3253, 0.5783, 0.3253, 0.5783, 0.3315, 0.5721, 0.3315, 0.5596, 0.3128, 0.5658, 0.3128, 0.5658, 0.319, 0.5596, 0.319, 0.5658, 0.3128, 0.5721, 0.3128, 0.5721, 0.319, 0.5658, 0.319, 0.5721, 0.3128, 0.5783, 0.3128, 0.5783, 0.319, 0.5721, 0.319, 0.5783, 0.3128, 0.5846, 0.3128, 0.5846, 0.319, 0.5783, 0.319, 0.5783, 0.319, 0.5846, 0.319, 0.5846, 0.3253, 0.5783, 0.3253, 0.5783, 0.3253, 0.5846, 0.3253, 0.5846, 0.3315, 0.5783, 0.3315, 0.5783, 0.3315, 0.5846, 0.3315, 0.5846, 0.3378, 0.5783, 0.3378, 0.5721, 0.3315, 0.5783, 0.3315, 0.5783, 0.3378, 0.5721, 0.3378, 0.5658, 0.3315, 0.5721, 0.3315, 0.5721, 0.3378, 0.5658, 0.3378, 0.5596, 0.3315, 0.5658, 0.3315, 0.5658, 0.3378, 0.5596, 0.3378, 0.5596, 0.3253, 0.5658, 0.3253, 0.5658, 0.3315, 0.5596, 0.3315, 0.5596, 0.319, 0.5658, 0.319, 0.5658, 0.3253, 0.5596, 0.3253, 0.5658, 0.344, 0.5721, 0.344, 0.5721, 0.3503, 0.5658, 0.3503, 0.5721, 0.344, 0.5783, 0.344, 0.5783, 0.3503, 0.5721, 0.3503, 0.5658, 0.3503, 0.5721, 0.3503, 0.5721, 0.3565, 0.5658, 0.3565, 0.5721, 0.3503, 0.5783, 0.3503, 0.5783, 0.3565, 0.5721, 0.3565, 0.5596, 0.3378, 0.5658, 0.3378, 0.5658, 0.344, 0.5596, 0.344, 0.5658, 0.3378, 0.5721, 0.3378, 0.5721, 0.344, 0.5658, 0.344, 0.5721, 0.3378, 0.5783, 0.3378, 0.5783, 0.344, 0.5721, 0.344, 0.5783, 0.3378, 0.5846, 0.3378, 0.5846, 0.344, 0.5783, 0.344, 0.5783, 0.344, 0.5846, 0.344, 0.5846, 0.3503, 0.5783, 0.3503, 0.5783, 0.3503, 0.5846, 0.3503, 0.5846, 0.3565, 0.5783, 0.3565, 0.5783, 0.3565, 0.5846, 0.3565, 0.5846, 0.3628, 0.5783, 0.3628, 0.5721, 0.3565, 0.5783, 0.3565, 0.5783, 0.3628, 0.5721, 0.3628, 0.5658, 0.3565, 0.5721, 0.3565, 0.5721, 0.3628, 0.5658, 0.3628, 0.5596, 0.3565, 0.5658, 0.3565, 0.5658, 0.3628, 0.5596, 0.3628, 0.5596, 0.3503, 0.5658, 0.3503, 0.5658, 0.3565, 0.5596, 0.3565, 0.5596, 0.344, 0.5658, 0.344, 0.5658, 0.3503, 0.5596, 0.3503, 0.5658, 0.369, 0.5721, 0.369, 0.5721, 0.3753, 0.5658, 0.3753, 0.5721, 0.369, 0.5783, 0.369, 0.5783, 0.3753, 0.5721, 0.3753, 0.5658, 0.3753, 0.5721, 0.3753, 0.5721, 0.3815, 0.5658, 0.3815, 0.5721, 0.3753, 0.5783, 0.3753, 0.5783, 0.3815, 0.5721, 0.3815, 0.5596, 0.3628, 0.5658, 0.3628, 0.5658, 0.369, 0.5596, 0.369, 0.5658, 0.3628, 0.5721, 0.3628, 0.5721, 0.369, 0.5658, 0.369, 0.5721, 0.3628, 0.5783, 0.3628, 0.5783, 0.369, 0.5721, 0.369, 0.5783, 0.3628, 0.5846, 0.3628, 0.5846, 0.369, 0.5783, 0.369, 0.5783, 0.369, 0.5846, 0.369, 0.5846, 0.3753, 0.5783, 0.3753, 0.5783, 0.3753, 0.5846, 0.3753, 0.5846, 0.3815, 0.5783, 0.3815, 0.5783, 0.3815, 0.5846, 0.3815, 0.5846, 0.3878, 0.5783, 0.3878, 0.5721, 0.3815, 0.5783, 0.3815, 0.5783, 0.3878, 0.5721, 0.3878, 0.5658, 0.3815, 0.5721, 0.3815, 0.5721, 0.3878, 0.5658, 0.3878, 0.5596, 0.3815, 0.5658, 0.3815, 0.5658, 0.3878, 0.5596, 0.3878, 0.5596, 0.3753, 0.5658, 0.3753, 0.5658, 0.3815, 0.5596, 0.3815, 0.5596, 0.369, 0.5658, 0.369, 0.5658, 0.3753, 0.5596, 0.3753, 0.5658, 0.394, 0.5721, 0.394, 0.5721, 0.4003, 0.5658, 0.4003, 0.5721, 0.394, 0.5783, 0.394, 0.5783, 0.4003, 0.5721, 0.4003, 0.5658, 0.4003, 0.5721, 0.4003, 0.5721, 0.4065, 0.5658, 0.4065, 0.5721, 0.4003, 0.5783, 0.4003, 0.5783, 0.4065, 0.5721, 0.4065, 0.5596, 0.3878, 0.5658, 0.3878, 0.5658, 0.394, 0.5596, 0.394, 0.5658, 0.3878, 0.5721, 0.3878, 0.5721, 0.394, 0.5658, 0.394, 0.5721, 0.3878, 0.5783, 0.3878, 0.5783, 0.394, 0.5721, 0.394, 0.5783, 0.3878, 0.5846, 0.3878, 0.5846, 0.394, 0.5783, 0.394, 0.5783, 0.394, 0.5846, 0.394, 0.5846, 0.4003, 0.5783, 0.4003, 0.5783, 0.4003, 0.5846, 0.4003, 0.5846, 0.4065, 0.5783, 0.4065, 0.5783, 0.4065, 0.5846, 0.4065, 0.5846, 0.4128, 0.5783, 0.4128, 0.5721, 0.4065, 0.5783, 0.4065, 0.5783, 0.4128, 0.5721, 0.4128, 0.5658, 0.4065, 0.5721, 0.4065, 0.5721, 0.4128, 0.5658, 0.4128, 0.5596, 0.4065, 0.5658, 0.4065, 0.5658, 0.4128, 0.5596, 0.4128, 0.5596, 0.4003, 0.5658, 0.4003, 0.5658, 0.4065, 0.5596, 0.4065, 0.5596, 0.394, 0.5658, 0.394, 0.5658, 0.4003, 0.5596, 0.4003, 0.5408, 0.369, 0.5471, 0.369, 0.5471, 0.3753, 0.5408, 0.3753, 0.5471, 0.369, 0.5533, 0.369, 0.5533, 0.3753, 0.5471, 0.3753, 0.5408, 0.3753, 0.5471, 0.3753, 0.5471, 0.3815, 0.5408, 0.3815, 0.5471, 0.3753, 0.5533, 0.3753, 0.5533, 0.3815, 0.5471, 0.3815, 0.5346, 0.3628, 0.5408, 0.3628, 0.5408, 0.369, 0.5346, 0.369, 0.5408, 0.3628, 0.5471, 0.3628, 0.5471, 0.369, 0.5408, 0.369, 0.5471, 0.3628, 0.5533, 0.3628, 0.5533, 0.369, 0.5471, 0.369, 0.5533, 0.3628, 0.5596, 0.3628, 0.5596, 0.369, 0.5533, 0.369, 0.5533, 0.369, 0.5596, 0.369, 0.5596, 0.3753, 0.5533, 0.3753, 0.5533, 0.3753, 0.5596, 0.3753, 0.5596, 0.3815, 0.5533, 0.3815, 0.5533, 0.3815, 0.5596, 0.3815, 0.5596, 0.3878, 0.5533, 0.3878, 0.5471, 0.3815, 0.5533, 0.3815, 0.5533, 0.3878, 0.5471, 0.3878, 0.5408, 0.3815, 0.5471, 0.3815, 0.5471, 0.3878, 0.5408, 0.3878, 0.5346, 0.3815, 0.5408, 0.3815, 0.5408, 0.3878, 0.5346, 0.3878, 0.5346, 0.3753, 0.5408, 0.3753, 0.5408, 0.3815, 0.5346, 0.3815, 0.5346, 0.369, 0.5408, 0.369, 0.5408, 0.3753, 0.5346, 0.3753, 0.5908, 0.369, 0.5971, 0.369, 0.5971, 0.3753, 0.5908, 0.3753, 0.5971, 0.369, 0.6033, 0.369, 0.6033, 0.3753, 0.5971, 0.3753, 0.5908, 0.3753, 0.5971, 0.3753, 0.5971, 0.3815, 0.5908, 0.3815, 0.5971, 0.3753, 0.6033, 0.3753, 0.6033, 0.3815, 0.5971, 0.3815, 0.5846, 0.3628, 0.5908, 0.3628, 0.5908, 0.369, 0.5846, 0.369, 0.5908, 0.3628, 0.5971, 0.3628, 0.5971, 0.369, 0.5908, 0.369, 0.5971, 0.3628, 0.6033, 0.3628, 0.6033, 0.369, 0.5971, 0.369, 0.6033, 0.3628, 0.6096, 0.3628, 0.6096, 0.369, 0.6033, 0.369, 0.6033, 0.369, 0.6096, 0.369, 0.6096, 0.3753, 0.6033, 0.3753, 0.6033, 0.3753, 0.6096, 0.3753, 0.6096, 0.3815, 0.6033, 0.3815, 0.6033, 0.3815, 0.6096, 0.3815, 0.6096, 0.3878, 0.6033, 0.3878, 0.5971, 0.3815, 0.6033, 0.3815, 0.6033, 0.3878, 0.5971, 0.3878, 0.5908, 0.3815, 0.5971, 0.3815, 0.5971, 0.3878, 0.5908, 0.3878, 0.5846, 0.3815, 0.5908, 0.3815, 0.5908, 0.3878, 0.5846, 0.3878, 0.5846, 0.3753, 0.5908, 0.3753, 0.5908, 0.3815, 0.5846, 0.3815, 0.5846, 0.369, 0.5908, 0.369, 0.5908, 0.3753, 0.5846, 0.3753, 0.866, 0.4927, 0.8716, 0.4927, 0.8716, 0.4983, 0.866, 0.4983, 0.8716, 0.4927, 0.8772, 0.4927, 0.8772, 0.4983, 0.8716, 0.4983, 0.866, 0.4983, 0.8716, 0.4983, 0.8716, 0.5039, 0.866, 0.5039, 0.8716, 0.4983, 0.8772, 0.4983, 0.8772, 0.5039, 0.8716, 0.5039, 0.8603, 0.4871, 0.866, 0.4871, 0.866, 0.4927, 0.8603, 0.4927, 0.866, 0.4871, 0.8716, 0.4871, 0.8716, 0.4927, 0.866, 0.4927, 0.8716, 0.4871, 0.8772, 0.4871, 0.8772, 0.4927, 0.8716, 0.4927, 0.8772, 0.4871, 0.8828, 0.4871, 0.8828, 0.4927, 0.8772, 0.4927, 0.8772, 0.4927, 0.8828, 0.4927, 0.8828, 0.4983, 0.8772, 0.4983, 0.8772, 0.4983, 0.8828, 0.4983, 0.8828, 0.5039, 0.8772, 0.5039, 0.8772, 0.5039, 0.8828, 0.5039, 0.8828, 0.5095, 0.8772, 0.5095, 0.8716, 0.5039, 0.8772, 0.5039, 0.8772, 0.5095, 0.8716, 0.5095, 0.866, 0.5039, 0.8716, 0.5039, 0.8716, 0.5095, 0.866, 0.5095, 0.8603, 0.5039, 0.866, 0.5039, 0.866, 0.5095, 0.8603, 0.5095, 0.8603, 0.4983, 0.866, 0.4983, 0.866, 0.5039, 0.8603, 0.5039, 0.8603, 0.4927, 0.866, 0.4927, 0.866, 0.4983, 0.8603, 0.4983, 0.866, 0.5151, 0.8716, 0.5151, 0.8716, 0.5208, 0.866, 0.5208, 0.8716, 0.5151, 0.8772, 0.5151, 0.8772, 0.5208, 0.8716, 0.5208, 0.866, 0.5208, 0.8716, 0.5208, 0.8716, 0.5264, 0.866, 0.5264, 0.8716, 0.5208, 0.8772, 0.5208, 0.8772, 0.5264, 0.8716, 0.5264, 0.8603, 0.5095, 0.866, 0.5095, 0.866, 0.5151, 0.8603, 0.5151, 0.866, 0.5095, 0.8716, 0.5095, 0.8716, 0.5151, 0.866, 0.5151, 0.8716, 0.5095, 0.8772, 0.5095, 0.8772, 0.5151, 0.8716, 0.5151, 0.8772, 0.5095, 0.8828, 0.5095, 0.8828, 0.5151, 0.8772, 0.5151, 0.8772, 0.5151, 0.8828, 0.5151, 0.8828, 0.5208, 0.8772, 0.5208, 0.8772, 0.5208, 0.8828, 0.5208, 0.8828, 0.5264, 0.8772, 0.5264, 0.8772, 0.5264, 0.8828, 0.5264, 0.8828, 0.532, 0.8772, 0.532, 0.8716, 0.5264, 0.8772, 0.5264, 0.8772, 0.532, 0.8716, 0.532, 0.866, 0.5264, 0.8716, 0.5264, 0.8716, 0.532, 0.866, 0.532, 0.8603, 0.5264, 0.866, 0.5264, 0.866, 0.532, 0.8603, 0.532, 0.8603, 0.5208, 0.866, 0.5208, 0.866, 0.5264, 0.8603, 0.5264, 0.8603, 0.5151, 0.866, 0.5151, 0.866, 0.5208, 0.8603, 0.5208, 0.866, 0.5376, 0.8716, 0.5376, 0.8716, 0.5432, 0.866, 0.5432, 0.8716, 0.5376, 0.8772, 0.5376, 0.8772, 0.5432, 0.8716, 0.5432, 0.866, 0.5432, 0.8716, 0.5432, 0.8716, 0.5488, 0.866, 0.5488, 0.8716, 0.5432, 0.8772, 0.5432, 0.8772, 0.5488, 0.8716, 0.5488, 0.8603, 0.532, 0.866, 0.532, 0.866, 0.5376, 0.8603, 0.5376, 0.866, 0.532, 0.8716, 0.532, 0.8716, 0.5376, 0.866, 0.5376, 0.8716, 0.532, 0.8772, 0.532, 0.8772, 0.5376, 0.8716, 0.5376, 0.8772, 0.532, 0.8828, 0.532, 0.8828, 0.5376, 0.8772, 0.5376, 0.8772, 0.5376, 0.8828, 0.5376, 0.8828, 0.5432, 0.8772, 0.5432, 0.8772, 0.5432, 0.8828, 0.5432, 0.8828, 0.5488, 0.8772, 0.5488, 0.8772, 0.5488, 0.8828, 0.5488, 0.8828, 0.5545, 0.8772, 0.5545, 0.8716, 0.5488, 0.8772, 0.5488, 0.8772, 0.5545, 0.8716, 0.5545, 0.866, 0.5488, 0.8716, 0.5488, 0.8716, 0.5545, 0.866, 0.5545, 0.8603, 0.5488, 0.866, 0.5488, 0.866, 0.5545, 0.8603, 0.5545, 0.8603, 0.5432, 0.866, 0.5432, 0.866, 0.5488, 0.8603, 0.5488, 0.8603, 0.5376, 0.866, 0.5376, 0.866, 0.5432, 0.8603, 0.5432, 0.866, 0.5601, 0.8716, 0.5601, 0.8716, 0.5657, 0.866, 0.5657, 0.8716, 0.5601, 0.8772, 0.5601, 0.8772, 0.5657, 0.8716, 0.5657, 0.866, 0.5657, 0.8716, 0.5657, 0.8716, 0.5713, 0.866, 0.5713, 0.8716, 0.5657, 0.8772, 0.5657, 0.8772, 0.5713, 0.8716, 0.5713, 0.8603, 0.5545, 0.866, 0.5545, 0.866, 0.5601, 0.8603, 0.5601, 0.866, 0.5545, 0.8716, 0.5545, 0.8716, 0.5601, 0.866, 0.5601, 0.8716, 0.5545, 0.8772, 0.5545, 0.8772, 0.5601, 0.8716, 0.5601, 0.8772, 0.5545, 0.8828, 0.5545, 0.8828, 0.5601, 0.8772, 0.5601, 0.8772, 0.5601, 0.8828, 0.5601, 0.8828, 0.5657, 0.8772, 0.5657, 0.8772, 0.5657, 0.8828, 0.5657, 0.8828, 0.5713, 0.8772, 0.5713, 0.8772, 0.5713, 0.8828, 0.5713, 0.8828, 0.5769, 0.8772, 0.5769, 0.8716, 0.5713, 0.8772, 0.5713, 0.8772, 0.5769, 0.8716, 0.5769, 0.866, 0.5713, 0.8716, 0.5713, 0.8716, 0.5769, 0.866, 0.5769, 0.8603, 0.5713, 0.866, 0.5713, 0.866, 0.5769, 0.8603, 0.5769, 0.8603, 0.5657, 0.866, 0.5657, 0.866, 0.5713, 0.8603, 0.5713, 0.8603, 0.5601, 0.866, 0.5601, 0.866, 0.5657, 0.8603, 0.5657, 0.8435, 0.5376, 0.8491, 0.5376, 0.8491, 0.5432, 0.8435, 0.5432, 0.8491, 0.5376, 0.8547, 0.5376, 0.8547, 0.5432, 0.8491, 0.5432, 0.8435, 0.5432, 0.8491, 0.5432, 0.8491, 0.5488, 0.8435, 0.5488, 0.8491, 0.5432, 0.8547, 0.5432, 0.8547, 0.5488, 0.8491, 0.5488, 0.8379, 0.532, 0.8435, 0.532, 0.8435, 0.5376, 0.8379, 0.5376, 0.8435, 0.532, 0.8491, 0.532, 0.8491, 0.5376, 0.8435, 0.5376, 0.8491, 0.532, 0.8547, 0.532, 0.8547, 0.5376, 0.8491, 0.5376, 0.8547, 0.532, 0.8603, 0.532, 0.8603, 0.5376, 0.8547, 0.5376, 0.8547, 0.5376, 0.8603, 0.5376, 0.8603, 0.5432, 0.8547, 0.5432, 0.8547, 0.5432, 0.8603, 0.5432, 0.8603, 0.5488, 0.8547, 0.5488, 0.8547, 0.5488, 0.8603, 0.5488, 0.8603, 0.5545, 0.8547, 0.5545, 0.8491, 0.5488, 0.8547, 0.5488, 0.8547, 0.5545, 0.8491, 0.5545, 0.8435, 0.5488, 0.8491, 0.5488, 0.8491, 0.5545, 0.8435, 0.5545, 0.8379, 0.5488, 0.8435, 0.5488, 0.8435, 0.5545, 0.8379, 0.5545, 0.8379, 0.5432, 0.8435, 0.5432, 0.8435, 0.5488, 0.8379, 0.5488, 0.8379, 0.5376, 0.8435, 0.5376, 0.8435, 0.5432, 0.8379, 0.5432, 0.8884, 0.5376, 0.894, 0.5376, 0.894, 0.5432, 0.8884, 0.5432, 0.894, 0.5376, 0.8997, 0.5376, 0.8997, 0.5432, 0.894, 0.5432, 0.8884, 0.5432, 0.894, 0.5432, 0.894, 0.5488, 0.8884, 0.5488, 0.894, 0.5432, 0.8997, 0.5432, 0.8997, 0.5488, 0.894, 0.5488, 0.8828, 0.532, 0.8884, 0.532, 0.8884, 0.5376, 0.8828, 0.5376, 0.8884, 0.532, 0.894, 0.532, 0.894, 0.5376, 0.8884, 0.5376, 0.894, 0.532, 0.8997, 0.532, 0.8997, 0.5376, 0.894, 0.5376, 0.8997, 0.532, 0.9053, 0.532, 0.9053, 0.5376, 0.8997, 0.5376, 0.8997, 0.5376, 0.9053, 0.5376, 0.9053, 0.5432, 0.8997, 0.5432, 0.8997, 0.5432, 0.9053, 0.5432, 0.9053, 0.5488, 0.8997, 0.5488, 0.8997, 0.5488, 0.9053, 0.5488, 0.9053, 0.5545, 0.8997, 0.5545, 0.894, 0.5488, 0.8997, 0.5488, 0.8997, 0.5545, 0.894, 0.5545, 0.8884, 0.5488, 0.894, 0.5488, 0.894, 0.5545, 0.8884, 0.5545, 0.8828, 0.5488, 0.8884, 0.5488, 0.8884, 0.5545, 0.8828, 0.5545, 0.8828, 0.5432, 0.8884, 0.5432, 0.8884, 0.5488, 0.8828, 0.5488, 0.8828, 0.5376, 0.8884, 0.5376, 0.8884, 0.5432, 0.8828, 0.5432])
me_cube_019.materials.append(mat_material_021)
me_cube_019.materials.append(None)
me_cube_019.materials.append(None)
me_cube_019.materials.append(None)
me_cube_019.materials.append(None)
me_cube_019.update()

# ---- objects
ob_cube_013 = bpy.data.objects.new('Cube.013', me_cube_019)

# ---- transforms, parenting, visibility, modifiers, constraints
ob_cube_013.location = (0.0, 0.0, 0.0)
ob_cube_013.scale = (0.27, 0.27, 0.27)

# ---- collection membership
col_collection.objects.link(ob_cube_013)

# ---- scene / render settings (as saved in the file)
scene.frame_start = 1; scene.frame_end = 250; scene.frame_set(1)
scene.render.engine = 'BLENDER_EEVEE_NEXT'
scene.cycles.sampling_pattern = 'TABULATED_SOBOL'
scene.eevee.ray_tracing_options.trace_max_roughness = 0.0
bpy.context.view_layer.update()

# ---- added for rendering (the .blend has no active camera and no usable light): camera, sun
cam_auto = bpy.data.cameras.new('AutoCamera')
cam_auto.lens = 50.0
cam_auto.sensor_width = 36.0
cam_auto.clip_end = 1000.0
ob_auto_camera = bpy.data.objects.new('AutoCamera', cam_auto)
scene.collection.objects.link(ob_auto_camera)
ob_auto_camera.location = (0.797996, -0.974178, 1.05042)
ob_auto_camera.rotation_euler = (1.09748, -7.21219e-08, 0.694738)
scene.camera = ob_auto_camera
light_auto_sun = bpy.data.lights.new('AutoSun', 'SUN')
light_auto_sun.energy = 3.0
light_auto_sun.angle = 0.0523599
ob_auto_sun = bpy.data.objects.new('AutoSun', light_auto_sun)
scene.collection.objects.link(ob_auto_sun)
ob_auto_sun.rotation_euler = (0.872665, 0.174533, 0.523599)
bpy.context.view_layer.update()
